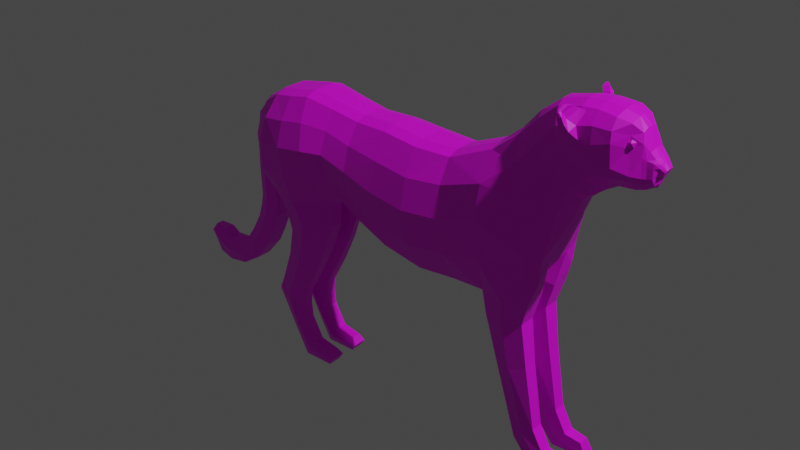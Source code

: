 # Source: Cheetah.blend  (saved by Blender 2.80.75; exported with 4.5.12 LTS)
import bpy
from mathutils import Matrix  # noqa: F401  (used for matrix-valued properties, if any)

bpy.ops.wm.read_factory_settings(use_empty=True)
scene = bpy.context.scene
scene.name = 'Scene'

# ---- collections
col_collection = bpy.data.collections.new('Collection'); scene.collection.children.link(col_collection)

# ---- images (referenced by path relative to the original .blend; pixels are not part of the script)
import os
ASSET_DIR = os.environ.get("B2B_ASSET_DIR", "")  # directory of the original .blend (textures are referenced by path, not embedded)
HERE = os.path.dirname(os.path.abspath(__file__))  # packed textures are extracted next to this script under _unpacked/

def load_image(name, relpath, width, height, colorspace="sRGB"):
    """Load a texture the original file referenced (path relative to the .blend, or extracted next to this script)."""
    p = next((c for c in (os.path.join(HERE, relpath), os.path.join(ASSET_DIR, relpath)) if relpath and os.path.exists(c)), "")
    if p:
        img = bpy.data.images.load(p, check_existing=True)
        img.name = name
    else:  # same state as the original file: an image datablock whose file is absent (Cycles renders it pink)
        img = bpy.data.images.new(name, width, height)
        img.source = "FILE"
        img.filepath = "//" + (relpath or name)
    img.colorspace_settings.name = colorspace
    return img
img_cheetah_png = load_image('cheetah.png', 'cheetahTexture2.png', 1024, 1024, 'sRGB')
img_cheetahtexture_png = load_image('cheetahTexture.png', 'cheetahTexture4.png', 1024, 1024, 'sRGB')

# ---- materials (node trees are filled in below, after node groups)
mat_cheetah = bpy.data.materials.new('Cheetah')
mat_cheetah.use_transparent_shadow = False
mat_cheetahnew = bpy.data.materials.new('CheetahNew')
mat_cheetahnew.use_transparent_shadow = False

# ---- material node trees
mat_cheetah.use_nodes = True; mat_cheetah.node_tree.nodes.clear()
_N = mat_cheetah.node_tree.nodes; _L = mat_cheetah.node_tree.links
n0 = _N.new('ShaderNodeOutputMaterial'); n0.name = 'Material Output'; n0.location = (300, 300)
n1 = _N.new('ShaderNodeBsdfPrincipled'); n1.name = 'Principled BSDF'; n1.location = (10, 300)
n1.distribution = 'GGX'
n1.subsurface_method = 'BURLEY'
n1.inputs[3].default_value = 1.45
n1.inputs[27].default_value = (0.0, 0.0, 0.0, 1.0)
n1.inputs[28].default_value = 1.0
n2 = _N.new('ShaderNodeTexImage'); n2.name = 'Image Texture'; n2.location = (-280, 270)
n2.image = img_cheetah_png
_L.new(n1.outputs[0], n0.inputs[0])
_L.new(n2.outputs[0], n1.inputs[0])
n0.is_active_output = True
mat_cheetahnew.use_nodes = True; mat_cheetahnew.node_tree.nodes.clear()
_N = mat_cheetahnew.node_tree.nodes; _L = mat_cheetahnew.node_tree.links
n0 = _N.new('ShaderNodeOutputMaterial'); n0.name = 'Material Output'; n0.location = (300, 300)
n1 = _N.new('ShaderNodeBsdfPrincipled'); n1.name = 'Principled BSDF'; n1.location = (10, 300)
n1.distribution = 'GGX'
n1.subsurface_method = 'BURLEY'
n1.inputs[3].default_value = 1.45
n1.inputs[27].default_value = (0.0, 0.0, 0.0, 1.0)
n1.inputs[28].default_value = 1.0
n2 = _N.new('ShaderNodeTexImage'); n2.name = 'Image Texture'; n2.location = (-280, 270)
n2.image = img_cheetahtexture_png
_L.new(n1.outputs[0], n0.inputs[0])
_L.new(n2.outputs[0], n1.inputs[0])
n0.is_active_output = True

# ---- world
world_world = bpy.data.worlds.new('World'); scene.world = world_world
world_world.use_nodes = True; world_world.node_tree.nodes.clear()
_N = world_world.node_tree.nodes; _L = world_world.node_tree.links
n0 = _N.new('ShaderNodeOutputWorld'); n0.name = 'World Output'; n0.location = (300, 300)
n1 = _N.new('ShaderNodeBackground'); n1.name = 'Background'; n1.location = (10, 300)
n1.inputs[0].default_value = (0.05088, 0.05088, 0.05088, 1.0)
_L.new(n1.outputs[0], n0.inputs[0])
n0.is_active_output = True
world_world.color = (0.05088, 0.05088, 0.05088)
world_world.use_sun_shadow = False
world_world.sun_shadow_jitter_overblur = 0.0

# ---- lights
light_light = bpy.data.lights.new('Light', 'POINT')
light_light.transmission_factor = 0.0
light_light.energy = 1000.0
light_light.shadow_soft_size = 0.1
light_light.shadow_maximum_resolution = 0.006
light_light.use_absolute_resolution = True

# ---- meshes
me_plane = bpy.data.meshes.new('Plane')
me_plane.from_pydata([(-0.269, 0.5406, -2.363e-08), (-0.1045, 0.4484, -1.96e-08), (-0.2836, 0.8091, -3.537e-08), (-0.1045, 0.7945, -3.473e-08), (0.01812, 0.4271, -1.867e-08), (-0.005086, 0.7834, -3.424e-08), (0.1217, 0.4297, -1.878e-08), (0.09635, 0.7814, -3.415e-08), (0.222, 0.4486, -1.961e-08), (0.2155, 0.8316, -3.635e-08), (0.3293, 0.4955, -2.166e-08), (0.2821, 0.8864, -3.874e-08), (0.4313, 0.6931, -3.03e-08), (0.3241, 0.9376, -4.098e-08), (-0.2887, 0.5339, -2.334e-08), (-0.3712, 0.8247, -3.605e-08), (-0.5386, 0.5498, -2.403e-08), (-0.483, 0.8058, -3.522e-08), (-0.5526, 0.5976, -2.612e-08), (-0.5484, 0.7657, -3.347e-08), (-0.284, 0.7984, 0.06236), (-0.2684, 0.5559, 0.07268), (-0.1045, 0.4643, 0.06838), (-0.1045, 0.7833, 0.06397), (0.01812, 0.4424, 0.07375), (-0.005086, 0.7726, 0.06934), (0.1217, 0.4455, 0.06623), (0.09635, 0.7703, 0.06182), (0.2235, 0.4584, 0.08286), (0.2155, 0.8209, 0.05323), (0.3602, 0.4699, 0.0849), (0.2821, 0.8756, 0.04355), (0.4142, 0.7294, 0.072), (0.3292, 0.9245, 0.04329), (-0.3712, 0.814, 0.06826), (-0.2993, 0.5158, 0.06192), (-0.483, 0.795, 0.06826), (-0.5081, 0.5034, 0.06809), (-0.536, 0.7601, 0.05955), (-0.5442, 0.5814, 0.06492), (-0.269, 0.5406, 0.03399), (-0.2887, 0.5173, 0.03399), (0.1217, 0.4297, 0.02754), (0.01812, 0.4271, 0.03506), (-0.005086, 0.7834, 0.03506), (0.09635, 0.7814, 0.02754), (-0.483, 0.8058, 0.03399), (-0.3712, 0.8247, 0.03399), (-0.5167, 0.5023, 0.03399), (0.2235, 0.4432, 0.02832), (-0.547, 0.5725, 0.03545), (-0.5427, 0.769, 0.03355), (0.2155, 0.8316, 0.01895), (0.3602, 0.4699, 0.02832), (-0.1045, 0.4484, 0.02969), (0.2821, 0.8864, 0.02546), (0.4295, 0.6989, 0.02298), (-0.2836, 0.8091, 0.02987), (-0.1045, 0.7945, 0.02969), (0.3241, 0.9376, 0.02051), (-0.5502, 0.6766, -2.957e-08), (-0.2771, 0.6908, 0.1217), (-0.1045, 0.642, 0.1313), (0.005138, 0.6264, 0.1367), (0.1075, 0.6325, 0.1292), (0.222, 0.6655, 0.1303), (0.3081, 0.7424, 0.1034), (0.3764, 0.8248, 0.07976), (-0.3414, 0.6882, 0.1356), (-0.4977, 0.673, 0.1283), (-0.5369, 0.678, 0.09845), (-0.5502, 0.6766, 0.03576), (-0.5954, 0.7056, 0.03011), (-0.5954, 0.7056, -3.084e-08), (-0.5509, 0.6257, 0.0313), (-0.5509, 0.6257, -2.735e-08), (-0.6128, 0.6182, 0.02628), (-0.6128, 0.6182, -2.702e-08), (-0.556, 0.5679, 0.03505), (-0.556, 0.5679, -2.483e-08), (-0.6105, 0.5336, 0.02889), (-0.6105, 0.5336, -2.332e-08), (-0.5485, 0.51, 0.03515), (-0.5485, 0.51, -2.229e-08), (-0.6089, 0.4438, 0.02707), (-0.6089, 0.4438, -1.94e-08), (-0.5432, 0.4528, 0.03334), (-0.5432, 0.4528, -1.979e-08), (-0.6173, 0.4081, 0.02584), (-0.6173, 0.4081, -1.784e-08), (-0.554, 0.3885, 0.0321), (-0.554, 0.3885, -1.698e-08), (-0.6325, 0.3642, 0.02458), (-0.6325, 0.3642, -1.592e-08), (-0.5807, 0.3227, 0.03085), (-0.5807, 0.3227, -1.411e-08), (-0.6596, 0.3153, 0.0243), (-0.6596, 0.3153, -1.378e-08), (-0.6025, 0.2752, 0.02758), (-0.6025, 0.2752, -1.203e-08), (-0.6854, 0.2786, 0.023), (-0.6854, 0.2786, -1.218e-08), (-0.6509, 0.2168, 0.02419), (-0.6509, 0.2168, -9.477e-09), (-0.7338, 0.2443, 0.02101), (-0.7338, 0.2443, -1.068e-08), (-0.7144, 0.1762, 0.0222), (-0.7144, 0.1762, -7.703e-09), (-0.7753, 0.2434, 0.0186), (-0.7753, 0.2434, -1.064e-08), (-0.7786, 0.1653, 0.01912), (-0.7786, 0.1653, -7.227e-09), (-0.7998, 0.2638, 0.01542), (-0.7998, 0.2638, -1.153e-08), (-0.833, 0.1734, 0.01032), (-0.833, 0.1734, -7.579e-09), (-0.8436, 0.2656, 0.01171), (-0.8436, 0.2656, -1.161e-08), (-0.8589, 0.2264, 0.01141), (-0.8589, 0.2264, -9.894e-09), (-0.5493, 0.718, 0.04784), (-0.5757, 0.6657, 0.04219), (-0.5844, 0.5931, 0.04069), (-0.5795, 0.5218, 0.04279), (-0.5761, 0.4483, 0.04277), (-0.5856, 0.3983, 0.04154), (-0.6066, 0.3435, 0.04028), (-0.6311, 0.2952, 0.03851), (-0.6681, 0.2477, 0.03616), (-0.7241, 0.2103, 0.03417), (-0.7769, 0.2044, 0.03143), (-0.8164, 0.2186, 0.02544), (-0.8513, 0.246, 0.02412), (-0.8513, 0.246, -1.075e-08), (-0.1045, 0.7182, 0.1058), (2.59e-05, 0.7049, 0.1112), (0.1019, 0.7123, 0.1036), (0.2214, 0.7531, 0.1073), (0.2951, 0.8144, 0.07788), (0.3513, 0.8796, 0.07432), (-0.2804, 0.7499, 0.09613), (-0.3563, 0.7565, 0.1101), (-0.4904, 0.7389, 0.1101), (-0.5366, 0.7297, 0.08155), (-0.5514, 0.62, -2.71e-08), (-0.2731, 0.6157, 0.1018), (-0.3225, 0.6016, 0.1158), (-0.5073, 0.5871, 0.1158), (-0.5465, 0.6163, 0.08637), (-0.1045, 0.5452, 0.1115), (0.01163, 0.5268, 0.1168), (0.1146, 0.5311, 0.1093), (0.2228, 0.5544, 0.113), (0.3459, 0.5977, 0.1009), (0.3978, 0.7613, 0.08162), (-0.5514, 0.62, 0.015), (-0.4739, 0.4533, 0.06429), (-0.3002, 0.4494, 0.06242), (-0.2923, 0.4494, 0.03399), (-0.4739, 0.4533, 0.03399), (0.2333, 0.3915, 0.07768), (0.3397, 0.398, 0.07768), (0.2333, 0.3915, 0.02893), (0.3397, 0.398, 0.02893), (-0.4544, 0.3927, 0.06429), (-0.3295, 0.3659, 0.06422), (-0.3249, 0.3644, 0.03399), (-0.4544, 0.3927, 0.03399), (-0.4675, 0.3126, 0.06429), (-0.368, 0.2803, 0.06429), (-0.368, 0.2803, 0.03399), (-0.4675, 0.3126, 0.03399), (-0.4977, 0.2228, 0.06429), (-0.4123, 0.196, 0.06429), (-0.4123, 0.196, 0.03399), (-0.4977, 0.2228, 0.03399), (-0.5152, 0.1817, 0.06329), (-0.4172, 0.1542, 0.06329), (-0.4172, 0.1542, 0.0348), (-0.5152, 0.1817, 0.0348), (-0.4582, 0.06866, 0.06291), (-0.4125, 0.1104, 0.06291), (-0.4125, 0.1104, 0.0351), (-0.4582, 0.06866, 0.0351), (-0.411, -0.006001, 0.0673), (-0.3776, 0.04596, 0.06291), (-0.3776, 0.04596, 0.0351), (-0.411, -0.006001, 0.03072), (-0.3199, -0.006139, 0.06827), (-0.321, 0.03397, 0.06291), (-0.321, 0.03397, 0.0351), (-0.3199, -0.006139, 0.02974), (-0.4271, 0.8153, -3.564e-08), (-0.4027, 0.5306, -2.319e-08), (-0.4271, 0.8045, 0.07292), (-0.4042, 0.5103, 0.1087), (-0.4027, 0.5098, 0.007573), (-0.4271, 0.8153, 0.03865), (-0.4196, 0.6801, 0.1403), (-0.4234, 0.7477, 0.1147), (-0.4134, 0.5939, 0.1274), (-0.3831, 0.4514, 0.1004), (-0.3831, 0.4514, 0.007573), (-0.3897, 0.3786, 0.0927), (-0.3897, 0.3786, 0.007573), (-0.4178, 0.2964, 0.08558), (-0.4178, 0.2964, 0.007573), (-0.455, 0.2094, 0.0812), (-0.455, 0.2094, 0.007573), (-0.4662, 0.1679, 0.07918), (-0.4662, 0.1679, 0.009969), (-0.4353, 0.08951, 0.07843), (-0.4353, 0.08951, 0.01578), (-0.3943, 0.01998, 0.07539), (-0.3943, 0.01998, 0.01881), (-0.3076, 0.0143, 0.0701), (-0.3076, 0.0143, 0.02411), (0.3818, 0.5689, 0.03787), (0.3771, 0.5215, 0.07363), (0.3845, 0.5666, -2.477e-08), (0.2713, 0.2565, 0.07406), (0.3567, 0.2767, 0.07406), (0.2713, 0.2565, 0.03259), (0.3567, 0.2767, 0.03259), (0.3309, 0.058, 0.07183), (0.3871, 0.1032, 0.07183), (0.3309, 0.058, 0.03484), (0.3871, 0.1032, 0.03484), (0.3863, -0.001766, 0.07844), (0.4194, 0.04237, 0.07091), (0.3863, -0.001766, 0.02823), (0.4194, 0.04237, 0.03576), (0.4837, -0.002142, 0.07322), (0.4655, 0.0346, 0.06873), (0.4837, -0.002142, 0.03348), (0.4655, 0.0346, 0.03797), (0.4028, 0.0203, 0.03135), (0.2914, 0.4564, 0.1015), (0.3593, 0.08085, 0.07838), (0.4745, 0.01649, 0.03593), (0.2902, 0.395, 0.09555), (0.3114, 0.266, 0.018), (0.4046, 0.02268, 0.07679), (0.3585, 0.08022, 0.02978), (0.2809, 0.3944, 0.01178), (0.474, 0.0174, 0.07122), (0.2813, 0.4545, 0.0105), (0.3143, 0.2667, 0.08926), (-0.1923, 0.493, -2.155e-08), (-0.2021, 0.7937, -3.469e-08), (-0.1923, 0.5085, 0.06986), (-0.2021, 0.7834, 0.05907), (-0.2021, 0.7937, 0.02661), (-0.1923, 0.493, 0.03322), (-0.1968, 0.667, 0.1229), (-0.1995, 0.7304, 0.09867), (-0.1935, 0.5866, 0.104), (0.3836, 0.5887, 0.0774), (0.3603, 0.4702, 0.02835), (0.36, 0.47, 0.02813), (0.4245, 0.8177, 0.07537), (0.4389, 0.9405, 0.07791), (0.442, 0.9141, 0.0876), (0.3759, 0.9778, 0.01683), (0.4492, 0.7504, 0.02611), (0.4421, 0.974, 0.05511), (0.4347, 0.7893, 0.06729), (0.3759, 0.9778, -4.274e-08), (0.4501, 0.7454, -3.258e-08), (0.4552, 0.8446, 0.06953), (0.427, 0.9538, 0.109), (0.4508, 0.9051, 0.08883), (0.4391, 0.9935, 0.01363), (0.4746, 0.7724, 0.03483), (0.4438, 0.9841, 0.05157), (0.4606, 0.8183, 0.06265), (0.4395, 0.9935, -4.343e-08), (0.4747, 0.768, -3.357e-08), (0.4961, 0.8644, 0.08001), (0.4496, 0.9495, 0.08138), (0.4598, 0.92, 0.08662), (0.483, 0.9956, 0.0125), (0.5097, 0.7989, 0.03612), (0.4574, 0.9771, 0.05823), (0.4996, 0.8404, 0.06916), (0.483, 0.9956, -4.352e-08), (0.5096, 0.7949, -3.475e-08), (0.5362, 0.8708, 0.07544), (0.5321, 0.9552, 0.07452), (0.5342, 0.9294, 0.08003), (0.5311, 0.9899, 0.017), (0.5395, 0.8154, 0.032), (0.5305, 0.9815, 0.05412), (0.5383, 0.8432, 0.06224), (0.5305, 0.9899, -4.327e-08), (0.5391, 0.8119, -3.549e-08), (0.5748, 0.8577, 0.05954), (0.5624, 0.9451, 0.04601), (0.5644, 0.915, 0.04876), (0.5619, 0.9782, 0.009426), (0.5777, 0.8167, 0.02912), (0.5619, 0.9708, 0.04306), (0.5758, 0.8404, 0.04937), (0.5619, 0.9782, -4.276e-08), (0.5774, 0.8114, -3.547e-08), (0.5958, 0.8529, 0.04355), (0.5902, 0.9273, 0.03472), (0.5916, 0.8997, 0.04155), (0.5832, 0.957, 0.009606), (0.5983, 0.8206, 0.02302), (0.5832, 0.9508, 0.02746), (0.5966, 0.8383, 0.03886), (0.5832, 0.957, -4.183e-08), (0.5986, 0.8165, -3.569e-08), (0.617, 0.8534, 0.03238), (0.616, 0.8889, 0.03068), (0.616, 0.8763, 0.03195), (0.6158, 0.8999, 0.008025), (0.6172, 0.8335, 0.01874), (0.6157, 0.8969, 0.02346), (0.6171, 0.8464, 0.03014), (0.6158, 0.8999, -3.933e-08), (0.6167, 0.8237, -3.6e-08), (0.6302, 0.8551, 0.009506), (0.6364, 0.8683, 0.0166), (0.6334, 0.8627, 0.01488), (0.6396, 0.8745, 0.005993), (0.6266, 0.8474, -3.704e-08), (0.6387, 0.8725, 0.01272), (0.6282, 0.851, 0.00552), (0.6402, 0.8748, -3.824e-08), (0.6016, 0.8936, 0.03574), (0.6035, 0.9105, 0.02578), (0.6075, 0.8293, 0.02185), (0.6047, 0.8441, 0.03511), (0.6035, 0.914, 0.004938), (0.6035, 0.914, -3.995e-08), (0.6043, 0.8523, 0.03772), (0.6092, 0.8206, -3.587e-08), (0.6022, 0.8788, 0.03721), (0.627, 0.8886, 0.005883), (0.627, 0.8886, -3.884e-08), (0.6225, 0.8479, 0.01195), (0.6215, 0.8548, 0.01606), (0.6267, 0.8865, 0.01891), (0.6214, 0.8353, -3.651e-08), (0.6222, 0.8375, 0.0103), (0.6246, 0.8684, 0.0217), (0.6264, 0.8789, 0.02397), (0.405, 0.882, 0.0838), (0.3901, 0.9308, 0.06923), (0.3788, 0.9664, 0.04317), (0.4479, 0.9766, 0.05698), (0.4502, 0.9159, 0.08817), (0.4909, 0.9172, 0.08765), (0.4868, 0.957, 0.07863), (0.4835, 0.9863, 0.05103), (0.435, 0.938, 0.1048), (0.4232, 0.9693, 0.1095), (0.4355, 0.9837, 0.06313), (0.4205, 0.9578, 0.08978), (0.4308, 0.9634, 0.09184), (0.4271, 0.9376, 0.1048), (0.4279, 0.9829, 0.06238), (0.4446, 0.9397, 0.1024), (0.4464, 0.9838, 0.0624), (0.4185, 0.9792, 0.109), (0.4267, 0.9907, 0.07508), (0.4147, 0.9703, 0.09738), (0.4241, 0.9748, 0.0966), (0.4206, 0.9535, 0.1089), (0.4199, 0.99, 0.07371), (0.4348, 0.9552, 0.107), (0.4355, 0.9908, 0.07449), (0.4233, 0.9927, 0.08798), (0.4142, 0.9805, 0.1025), (0.4239, 0.9808, 0.1023), (0.4165, 0.9687, 0.1088), (0.4179, 0.9922, 0.08725), (0.4285, 0.9702, 0.1082), (0.4293, 0.9927, 0.08758), (0.4168, 0.9867, 0.1031), (0.4202, 0.9935, 0.09466), (0.4143, 0.9867, 0.1031), (0.4193, 0.9872, 0.1029), (0.4166, 0.9792, 0.1091), (0.4176, 0.9933, 0.09427), (0.421, 0.9798, 0.108), (0.4232, 0.9935, 0.09424), (0.5656, 0.9136, 0.04284), (0.5744, 0.9203, 0.0492), (0.5623, 0.9203, 0.05313), (0.5548, 0.9203, 0.04284), (0.5623, 0.9203, 0.03255), (0.5744, 0.9203, 0.03648), (0.569, 0.9312, 0.05313), (0.5569, 0.9312, 0.0492), (0.5569, 0.9312, 0.03648), (0.569, 0.9312, 0.03255), (0.5765, 0.9312, 0.04284), (0.5656, 0.9378, 0.04284)], [], [(255, 23, 251), (22, 150, 149), (24, 151, 150), (151, 28, 152), (152, 237, 153), (153, 30, 218), (20, 141, 140), (199, 36, 142), (142, 38, 143), (40, 35, 41), (43, 26, 24), (44, 27, 45), (197, 36, 194), (41, 202, 196), (49, 26, 42), (155, 39, 148), (45, 29, 52), (51, 36, 46), (50, 37, 39), (237, 161, 30), (253, 22, 250), (52, 31, 55), (252, 20, 251), (258, 30, 53), (55, 33, 59), (54, 24, 22), (44, 23, 25), (47, 20, 57), (15, 57, 2), (5, 58, 44), (4, 54, 1), (11, 59, 13), (258, 10, 217), (2, 252, 249), (11, 52, 55), (248, 54, 253), (8, 246, 49), (16, 50, 18), (17, 51, 46), (7, 52, 9), (18, 155, 144), (8, 42, 6), (14, 196, 193), (192, 46, 197), (5, 45, 7), (4, 42, 43), (14, 40, 41), (19, 72, 51), (120, 143, 38), (69, 148, 147), (200, 69, 147), (61, 146, 145), (138, 67, 139), (137, 66, 138), (136, 65, 137), (135, 64, 136), (62, 135, 134), (256, 62, 254), (74, 79, 75), (120, 72, 121), (60, 74, 75), (78, 83, 79), (121, 76, 122), (73, 76, 72), (83, 86, 87), (122, 80, 123), (76, 81, 80), (85, 88, 84), (123, 84, 124), (81, 84, 80), (89, 92, 88), (87, 90, 91), (84, 125, 124), (93, 96, 92), (91, 94, 95), (125, 92, 126), (99, 102, 103), (95, 98, 99), (126, 96, 127), (103, 106, 107), (127, 100, 128), (97, 100, 96), (105, 108, 104), (128, 104, 129), (101, 104, 100), (109, 112, 108), (107, 110, 111), (104, 130, 129), (114, 119, 115), (111, 114, 115), (108, 131, 130), (133, 118, 132), (112, 132, 131), (113, 116, 112), (131, 110, 130), (131, 118, 114), (51, 120, 38), (133, 116, 117), (106, 130, 110), (102, 129, 106), (98, 128, 102), (94, 127, 98), (90, 126, 94), (124, 90, 86), (82, 124, 86), (78, 123, 82), (74, 122, 78), (71, 121, 74), (134, 25, 23), (135, 27, 25), (27, 137, 29), (29, 138, 31), (31, 139, 33), (142, 70, 69), (198, 142, 69), (140, 68, 61), (254, 134, 255), (250, 149, 256), (21, 146, 35), (195, 147, 37), (147, 39, 37), (60, 155, 71), (71, 148, 70), (66, 154, 67), (65, 153, 66), (64, 152, 65), (150, 64, 63), (149, 63, 62), (202, 166, 204), (35, 158, 41), (37, 159, 156), (195, 156, 201), (161, 223, 163), (49, 160, 28), (53, 161, 163), (49, 244, 162), (164, 205, 203), (157, 166, 158), (156, 167, 164), (201, 164, 203), (206, 174, 208), (204, 170, 206), (165, 170, 166), (167, 168, 164), (175, 176, 172), (169, 174, 170), (171, 172, 168), (168, 207, 205), (178, 212, 210), (172, 209, 207), (174, 210, 208), (174, 177, 178), (181, 186, 182), (178, 181, 182), (179, 180, 176), (209, 180, 211), (184, 191, 188), (183, 184, 180), (180, 213, 211), (212, 186, 214), (190, 215, 216), (213, 188, 215), (214, 190, 216), (185, 190, 186), (214, 191, 187), (213, 189, 185), (191, 215, 188), (183, 214, 187), (211, 185, 181), (177, 211, 181), (175, 210, 179), (173, 209, 177), (210, 183, 179), (205, 173, 169), (204, 171, 167), (171, 208, 175), (201, 165, 157), (203, 169, 165), (35, 201, 157), (202, 167, 159), (146, 195, 35), (68, 199, 198), (68, 200, 146), (192, 47, 15), (193, 48, 16), (196, 159, 48), (197, 34, 47), (141, 194, 199), (143, 120, 70), (70, 120, 71), (221, 227, 223), (217, 12, 56), (218, 217, 257), (154, 257, 32), (161, 247, 221), (244, 222, 162), (160, 222, 220), (238, 229, 225), (247, 225, 221), (222, 243, 226), (220, 226, 224), (236, 234, 230), (226, 236, 230), (224, 230, 228), (225, 231, 227), (239, 232, 234), (228, 234, 232), (229, 235, 231), (229, 245, 233), (10, 53, 246), (238, 220, 224), (243, 231, 236), (242, 232, 245), (241, 163, 223), (242, 224, 228), (241, 227, 243), (239, 231, 235), (237, 160, 240), (245, 235, 233), (246, 163, 244), (153, 237, 30), (240, 220, 247), (21, 256, 145), (61, 255, 140), (145, 254, 61), (0, 253, 40), (3, 252, 58), (58, 251, 23), (40, 250, 21), (140, 251, 20), (154, 66, 153), (218, 257, 153), (257, 56, 32), (153, 257, 154), (259, 258, 53), (218, 258, 217), (67, 260, 349), (13, 263, 267), (32, 264, 266), (59, 351, 263), (56, 268, 264), (154, 266, 260), (139, 349, 350), (33, 350, 351), (351, 272, 263), (264, 277, 273), (267, 272, 276), (260, 275, 269), (279, 365, 361), (266, 273, 275), (349, 269, 271), (353, 364, 357), (261, 362, 360), (275, 282, 284), (276, 281, 285), (269, 284, 278), (274, 281, 272), (273, 286, 282), (271, 278, 354), (265, 359, 352), (282, 293, 284), (281, 294, 285), (284, 287, 278), (356, 290, 281), (286, 291, 282), (354, 287, 289), (355, 289, 288), (355, 292, 356), (290, 301, 299), (295, 300, 291), (287, 298, 289), (289, 297, 288), (288, 301, 292), (291, 302, 293), (294, 299, 303), (293, 296, 287), (296, 307, 298), (298, 306, 297), (297, 310, 301), (300, 311, 302), (299, 312, 303), (302, 305, 296), (299, 310, 308), (304, 309, 300), (331, 319, 332), (333, 320, 334), (335, 321, 336), (334, 314, 337), (332, 317, 335), (338, 318, 333), (337, 316, 339), (339, 315, 331), (341, 326, 330), (342, 323, 343), (340, 328, 326), (345, 327, 346), (343, 325, 347), (347, 324, 348), (348, 328, 344), (342, 327, 329), (307, 331, 306), (305, 339, 307), (309, 338, 333), (310, 335, 308), (305, 334, 337), (312, 335, 336), (311, 333, 334), (306, 332, 310), (318, 342, 320), (315, 344, 319), (316, 348, 315), (314, 347, 316), (322, 346, 318), (317, 344, 340), (320, 343, 314), (321, 340, 341), (323, 330, 325), (325, 330, 324), (330, 323, 329), (330, 329, 327), (324, 326, 328), (262, 350, 349), (265, 350, 261), (265, 274, 351), (262, 271, 353), (280, 355, 279), (283, 355, 356), (283, 274, 352), (280, 271, 354), (357, 372, 270), (360, 370, 368), (363, 367, 359), (361, 372, 364), (262, 357, 362), (265, 360, 363), (352, 365, 283), (279, 364, 280), (368, 377, 375), (371, 374, 367), (369, 379, 372), (367, 380, 373), (361, 373, 369), (362, 270, 370), (360, 371, 363), (359, 373, 365), (374, 388, 380), (375, 386, 378), (377, 366, 385), (376, 388, 384), (270, 379, 358), (369, 380, 376), (370, 358, 377), (368, 378, 371), (386, 381, 382), (385, 381, 383), (382, 384, 388), (381, 387, 384), (376, 387, 379), (378, 382, 374), (375, 385, 383), (358, 387, 366), (255, 134, 23), (22, 24, 150), (24, 26, 151), (151, 26, 28), (152, 28, 237), (20, 34, 141), (199, 194, 36), (142, 36, 38), (40, 21, 35), (43, 42, 26), (44, 25, 27), (197, 46, 36), (41, 158, 202), (49, 28, 26), (155, 50, 39), (45, 27, 29), (51, 38, 36), (50, 48, 37), (237, 240, 161), (253, 54, 22), (52, 29, 31), (252, 57, 20), (258, 218, 30), (55, 31, 33), (54, 43, 24), (44, 58, 23), (47, 34, 20), (15, 47, 57), (5, 3, 58), (4, 43, 54), (11, 55, 59), (259, 10, 258), (10, 219, 217), (2, 57, 252), (11, 9, 52), (248, 1, 54), (8, 10, 246), (16, 48, 50), (17, 19, 51), (7, 45, 52), (18, 50, 155), (8, 49, 42), (14, 41, 196), (192, 17, 46), (5, 44, 45), (4, 6, 42), (14, 0, 40), (19, 73, 72), (69, 70, 148), (200, 198, 69), (61, 68, 146), (138, 66, 67), (137, 65, 66), (136, 64, 65), (135, 63, 64), (62, 63, 135), (256, 149, 62), (74, 78, 79), (120, 51, 72), (60, 71, 74), (78, 82, 83), (121, 72, 76), (73, 77, 76), (83, 82, 86), (122, 76, 80), (76, 77, 81), (85, 89, 88), (123, 80, 84), (81, 85, 84), (89, 93, 92), (87, 86, 90), (84, 88, 125), (93, 97, 96), (91, 90, 94), (125, 88, 92), (99, 98, 102), (95, 94, 98), (126, 92, 96), (103, 102, 106), (127, 96, 100), (97, 101, 100), (105, 109, 108), (128, 100, 104), (101, 105, 104), (109, 113, 112), (107, 106, 110), (104, 108, 130), (114, 118, 119), (111, 110, 114), (108, 112, 131), (133, 119, 118), (112, 116, 132), (113, 117, 116), (131, 114, 110), (131, 132, 118), (133, 132, 116), (106, 129, 130), (102, 128, 129), (98, 127, 128), (94, 126, 127), (90, 125, 126), (124, 125, 90), (82, 123, 124), (78, 122, 123), (74, 121, 122), (71, 120, 121), (134, 135, 25), (135, 136, 27), (27, 136, 137), (29, 137, 138), (31, 138, 139), (142, 143, 70), (198, 199, 142), (140, 141, 68), (254, 62, 134), (250, 22, 149), (21, 145, 146), (195, 200, 147), (147, 148, 39), (60, 144, 155), (71, 155, 148), (65, 152, 153), (64, 151, 152), (150, 151, 64), (149, 150, 63), (202, 158, 166), (35, 157, 158), (37, 48, 159), (195, 37, 156), (161, 221, 223), (49, 162, 160), (53, 30, 161), (49, 246, 244), (164, 168, 205), (157, 165, 166), (156, 159, 167), (201, 156, 164), (206, 170, 174), (204, 166, 170), (165, 169, 170), (167, 171, 168), (175, 179, 176), (169, 173, 174), (171, 175, 172), (168, 172, 207), (178, 182, 212), (172, 176, 209), (174, 178, 210), (174, 173, 177), (181, 185, 186), (178, 177, 181), (179, 183, 180), (209, 176, 180), (184, 187, 191), (183, 187, 184), (180, 184, 213), (212, 182, 186), (190, 189, 215), (213, 184, 188), (214, 186, 190), (185, 189, 190), (214, 216, 191), (213, 215, 189), (191, 216, 215), (183, 212, 214), (211, 213, 185), (177, 209, 211), (175, 208, 210), (173, 207, 209), (210, 212, 183), (205, 207, 173), (204, 206, 171), (171, 206, 208), (201, 203, 165), (203, 205, 169), (35, 195, 201), (202, 204, 167), (146, 200, 195), (68, 141, 199), (68, 198, 200), (192, 197, 47), (193, 196, 48), (196, 202, 159), (197, 194, 34), (141, 34, 194), (221, 225, 227), (217, 219, 12), (161, 240, 247), (244, 241, 222), (160, 162, 222), (238, 242, 229), (247, 238, 225), (222, 241, 243), (220, 222, 226), (236, 239, 234), (226, 243, 236), (224, 226, 230), (225, 229, 231), (239, 245, 232), (228, 230, 234), (229, 233, 235), (229, 242, 245), (10, 259, 53), (238, 247, 220), (243, 227, 231), (242, 228, 232), (241, 244, 163), (242, 238, 224), (241, 223, 227), (239, 236, 231), (237, 28, 160), (245, 239, 235), (246, 53, 163), (240, 160, 220), (21, 250, 256), (61, 254, 255), (145, 256, 254), (0, 248, 253), (3, 249, 252), (58, 252, 251), (40, 253, 250), (140, 255, 251), (257, 217, 56), (67, 154, 260), (13, 59, 263), (32, 56, 264), (59, 33, 351), (56, 12, 268), (154, 32, 266), (139, 67, 349), (33, 139, 350), (351, 274, 272), (264, 268, 277), (267, 263, 272), (260, 266, 275), (279, 283, 365), (266, 264, 273), (349, 260, 269), (353, 280, 364), (261, 262, 362), (275, 273, 282), (276, 272, 281), (269, 275, 284), (274, 356, 281), (273, 277, 286), (271, 269, 278), (265, 363, 359), (282, 291, 293), (281, 290, 294), (284, 293, 287), (356, 292, 290), (286, 295, 291), (354, 278, 287), (355, 354, 289), (355, 288, 292), (290, 292, 301), (295, 304, 300), (287, 296, 298), (289, 298, 297), (288, 297, 301), (291, 300, 302), (294, 290, 299), (293, 302, 296), (296, 305, 307), (298, 307, 306), (297, 306, 310), (300, 309, 311), (299, 308, 312), (302, 311, 305), (299, 301, 310), (304, 313, 309), (331, 315, 319), (333, 318, 320), (335, 317, 321), (334, 320, 314), (332, 319, 317), (338, 322, 318), (337, 314, 316), (339, 316, 315), (341, 340, 326), (342, 329, 323), (340, 344, 328), (343, 323, 325), (347, 325, 324), (348, 324, 328), (342, 346, 327), (307, 339, 331), (305, 337, 339), (309, 313, 338), (310, 332, 335), (305, 311, 334), (312, 308, 335), (311, 309, 333), (306, 331, 332), (318, 346, 342), (315, 348, 344), (316, 347, 348), (314, 343, 347), (322, 345, 346), (317, 319, 344), (320, 342, 343), (321, 317, 340), (324, 330, 326), (262, 261, 350), (265, 351, 350), (265, 352, 274), (262, 349, 271), (280, 354, 355), (283, 279, 355), (283, 356, 274), (280, 353, 271), (357, 364, 372), (360, 362, 370), (363, 371, 367), (361, 369, 372), (262, 353, 357), (265, 261, 360), (352, 359, 365), (279, 361, 364), (368, 370, 377), (371, 378, 374), (369, 376, 379), (367, 374, 380), (361, 365, 373), (362, 357, 270), (360, 368, 371), (359, 367, 373), (374, 382, 388), (375, 383, 386), (377, 358, 366), (376, 380, 388), (270, 372, 379), (369, 373, 380), (370, 270, 358), (368, 375, 378), (386, 383, 381), (385, 366, 381), (382, 381, 384), (381, 366, 387), (376, 384, 387), (378, 386, 382), (375, 377, 385), (358, 379, 387), (389, 390, 391), (390, 389, 394), (389, 391, 392), (389, 392, 393), (389, 393, 394), (390, 394, 399), (391, 390, 395), (392, 391, 396), (393, 392, 397), (394, 393, 398), (390, 399, 395), (391, 395, 396), (392, 396, 397), (393, 397, 398), (394, 398, 399), (395, 399, 400), (396, 395, 400), (397, 396, 400), (398, 397, 400), (399, 398, 400)])
me_plane.polygons.foreach_set('material_index', [1, 1, 1, 1, 1, 1, 1, 1, 1, 1, 1, 1, 1, 1, 1, 1, 1, 1, 1, 1, 1, 1, 1, 1, 1, 1, 1, 1, 1, 1, 1, 1, 1, 1, 1, 1, 1, 1, 1, 1, 1, 1, 1, 1, 1, 1, 1, 1, 1, 1, 1, 1, 1, 1, 1, 1, 1, 1, 1, 1, 1, 1, 1, 1, 1, 1, 1, 1, 1, 1, 1, 1, 1, 1, 1, 1, 1, 1, 1, 1, 1, 1, 1, 1, 1, 1, 1, 1, 1, 1, 1, 1, 1, 1, 1, 1, 1, 1, 1, 1, 1, 1, 1, 1, 1, 1, 1, 1, 1, 1, 1, 1, 1, 1, 1, 1, 1, 1, 1, 1, 1, 1, 1, 1, 1, 1, 1, 1, 1, 1, 1, 1, 1, 1, 1, 1, 1, 1, 1, 1, 1, 1, 1, 1, 1, 1, 1, 1, 1, 1, 1, 1, 1, 1, 1, 1, 1, 1, 1, 1, 1, 1, 1, 1, 1, 1, 1, 1, 1, 1, 1, 1, 1, 1, 1, 1, 1, 1, 1, 1, 1, 1, 1, 1, 1, 1, 1, 1, 1, 1, 1, 1, 1, 1, 1, 1, 1, 1, 1, 1, 1, 1, 1, 1, 1, 1, 1, 1, 1, 1, 1, 1, 1, 1, 1, 1, 1, 1, 1, 1, 1, 1, 1, 1, 1, 1, 1, 1, 1, 1, 1, 1, 1, 1, 1, 1, 1, 1, 1, 1, 1, 1, 1, 1, 1, 1, 1, 1, 1, 1, 1, 1, 1, 1, 1, 1, 1, 1, 1, 1, 1, 1, 1, 1, 1, 1, 1, 1, 1, 1, 1, 1, 1, 1, 1, 1, 1, 1, 1, 1, 1, 1, 1, 1, 1, 1, 1, 1, 1, 1, 1, 1, 1, 1, 1, 1, 1, 1, 1, 1, 1, 1, 1, 1, 1, 1, 1, 1, 1, 1, 1, 1, 1, 1, 1, 1, 1, 1, 1, 1, 1, 1, 1, 1, 1, 1, 1, 1, 1, 1, 1, 1, 1, 1, 1, 1, 1, 1, 1, 1, 1, 1, 1, 1, 1, 1, 1, 1, 1, 1, 1, 1, 1, 1, 1, 1, 1, 1, 1, 1, 1, 1, 1, 1, 1, 1, 1, 1, 1, 1, 1, 1, 1, 1, 1, 1, 1, 1, 1, 1, 1, 1, 1, 1, 1, 1, 1, 1, 1, 1, 1, 1, 1, 1, 1, 1, 1, 1, 1, 1, 1, 1, 1, 1, 1, 1, 1, 1, 1, 1, 1, 1, 1, 1, 1, 1, 1, 1, 1, 1, 1, 1, 1, 1, 1, 1, 1, 1, 1, 1, 1, 1, 1, 1, 1, 1, 1, 1, 1, 1, 1, 1, 1, 1, 1, 1, 1, 1, 1, 1, 1, 1, 1, 1, 1, 1, 1, 1, 1, 1, 1, 1, 1, 1, 1, 1, 1, 1, 1, 1, 1, 1, 1, 1, 1, 1, 1, 1, 1, 1, 1, 1, 1, 1, 1, 1, 1, 1, 1, 1, 1, 1, 1, 1, 1, 1, 1, 1, 1, 1, 1, 1, 1, 1, 1, 1, 1, 1, 1, 1, 1, 1, 1, 1, 1, 1, 1, 1, 1, 1, 1, 1, 1, 1, 1, 1, 1, 1, 1, 1, 1, 1, 1, 1, 1, 1, 1, 1, 1, 1, 1, 1, 1, 1, 1, 1, 1, 1, 1, 1, 1, 1, 1, 1, 1, 1, 1, 1, 1, 1, 1, 1, 1, 1, 1, 1, 1, 1, 1, 1, 1, 1, 1, 1, 1, 1, 1, 1, 1, 1, 1, 1, 1, 1, 1, 1, 1, 1, 1, 1, 1, 1, 1, 1, 1, 1, 1, 1, 1, 1, 1, 1, 1, 1, 1, 1, 1, 1, 1, 1, 1, 1, 1, 1, 1, 1, 1, 1, 1, 1, 1, 1, 1, 1, 1, 1, 1, 1, 1, 1, 1, 1, 1, 1, 1, 1, 1, 1, 1, 1, 1, 1, 1, 1, 1, 1, 1, 1, 1, 1, 1, 1, 1, 1, 1, 1, 1, 1, 1, 1, 1, 1, 1, 1, 1, 1, 1, 1, 1, 1, 1, 1, 1, 1, 1, 1, 1, 1, 1, 1, 1, 1, 1, 1, 1, 1, 1, 1, 1, 1, 1, 1, 1, 1, 1, 1, 1, 1, 1, 1, 1, 1, 1, 1, 1, 1, 1, 1, 1, 1, 1, 1, 1, 1, 1, 1, 1, 1, 1, 1, 1, 1, 1, 1])
_uv = me_plane.uv_layers.new(name='UVMap')
_uv.uv.foreach_set('vector', [0.3672, 0.7105, 0.4363, 0.7528, 0.3677, 0.7589, 0.4308, 0.5092, 0.5151, 0.5544, 0.4334, 0.5707, 0.511, 0.489, 0.5945, 0.5457, 0.5151, 0.5544, 0.5945, 0.5457, 0.6928, 0.4518, 0.6877, 0.5582, 0.6877, 0.5582, 0.7645, 0.4743, 0.7907, 0.6036, 0.7907, 0.6036, 0.8219, 0.5035, 0.8315, 0.5468, 0.3101, 0.7667, 0.2596, 0.7298, 0.3105, 0.7264, 0.2189, 0.7285, 0.1875, 0.7689, 0.1803, 0.73, 0.1803, 0.73, 0.1509, 0.7591, 0.1496, 0.7366, 0.298, 0.5296, 0.2676, 0.5459, 0.2752, 0.5284, 0.5046, 0.4616, 0.5857, 0.4679, 0.511, 0.489, 0.5057, 0.7715, 0.5834, 0.754, 0.5798, 0.7815, 0.2199, 0.7918, 0.1875, 0.7689, 0.2204, 0.7696, 0.2875, 0.537, 0.3136, 0.4598, 0.3486, 0.4839, 0.6626, 0.3932, 0.5857, 0.4679, 0.5747, 0.4374, 0.08202, 0.6856, 0.1097, 0.6551, 0.1253, 0.6741, 0.5798, 0.7815, 0.6781, 0.7921, 0.6707, 0.8182, 0.142, 0.7758, 0.1875, 0.7689, 0.1847, 0.79, 0.09009, 0.6522, 0.1105, 0.5982, 0.1097, 0.6551, 0.7645, 0.4743, 0.8309, 0.4368, 0.8219, 0.5035, 0.364, 0.5081, 0.4308, 0.5092, 0.3687, 0.5355, 0.6707, 0.8182, 0.7313, 0.8317, 0.7276, 0.8465, 0.3696, 0.783, 0.3101, 0.7667, 0.3677, 0.7589, 0.8653, 0.5061, 0.8219, 0.5035, 0.8654, 0.5053, 0.7276, 0.8465, 0.7685, 0.8612, 0.7609, 0.8769, 0.4251, 0.4819, 0.511, 0.489, 0.4308, 0.5092, 0.5057, 0.7715, 0.4363, 0.7528, 0.5062, 0.7461, 0.2555, 0.7954, 0.3101, 0.7667, 0.3127, 0.7896, 0.2569, 0.8176, 0.3127, 0.7896, 0.3156, 0.8094, 0.5053, 0.7957, 0.4369, 0.7774, 0.5057, 0.7715, 0.4977, 0.4386, 0.4251, 0.4819, 0.4187, 0.4632, 0.7177, 0.8613, 0.7609, 0.8769, 0.7532, 0.8879, 0.8653, 0.5061, 0.8972, 0.5228, 0.859, 0.5838, 0.3156, 0.8094, 0.3696, 0.783, 0.3715, 0.8013, 0.7177, 0.8613, 0.6707, 0.8182, 0.7276, 0.8465, 0.3565, 0.486, 0.4251, 0.4819, 0.364, 0.5081, 0.6381, 0.377, 0.656, 0.3351, 0.6626, 0.3932, 0.06511, 0.6385, 0.09009, 0.6522, 0.06904, 0.6725, 0.1796, 0.8114, 0.142, 0.7758, 0.1847, 0.79, 0.5758, 0.8013, 0.6707, 0.8182, 0.6649, 0.831, 0.06904, 0.6725, 0.08202, 0.6856, 0.07199, 0.6878, 0.6381, 0.377, 0.5747, 0.4374, 0.5663, 0.4176, 0.5805, 0.08587, 0.5481, 0.09552, 0.5477, 0.08913, 0.2179, 0.8176, 0.1847, 0.79, 0.2199, 0.7918, 0.5053, 0.7957, 0.5798, 0.7815, 0.5758, 0.8013, 0.4977, 0.4386, 0.5747, 0.4374, 0.5046, 0.4616, 0.2818, 0.5049, 0.298, 0.5296, 0.2752, 0.5284, 0.2542, 0.09015, 0.3053, 0.1065, 0.252, 0.1144, 0.1254, 0.7428, 0.1496, 0.7366, 0.1509, 0.7591, 0.1695, 0.6933, 0.1253, 0.6741, 0.147, 0.6489, 0.2043, 0.633, 0.1695, 0.6933, 0.147, 0.6489, 0.3085, 0.6806, 0.2669, 0.621, 0.3054, 0.6217, 0.7422, 0.7782, 0.805, 0.7858, 0.7857, 0.8254, 0.685, 0.7249, 0.7531, 0.7181, 0.7422, 0.7782, 0.5894, 0.697, 0.6851, 0.6537, 0.685, 0.7249, 0.5116, 0.6884, 0.5937, 0.6298, 0.5894, 0.697, 0.435, 0.6408, 0.5116, 0.6884, 0.4357, 0.6985, 0.367, 0.5979, 0.435, 0.6408, 0.3671, 0.6604, 0.3443, 0.1528, 0.3773, 0.1824, 0.3395, 0.1733, 0.285, 0.1317, 0.3053, 0.1065, 0.3238, 0.1283, 0.3065, 0.1658, 0.3443, 0.1528, 0.3395, 0.1733, 0.3835, 0.1593, 0.4147, 0.1938, 0.3773, 0.1824, 0.3238, 0.1283, 0.3608, 0.1118, 0.3715, 0.1361, 0.306, 0.08689, 0.3608, 0.1118, 0.3053, 0.1065, 0.4147, 0.1938, 0.4562, 0.1823, 0.4521, 0.2035, 0.3715, 0.1361, 0.4145, 0.1257, 0.4177, 0.1492, 0.3608, 0.1118, 0.4187, 0.1069, 0.4145, 0.1257, 0.4775, 0.1203, 0.4997, 0.1415, 0.4742, 0.1384, 0.4177, 0.1492, 0.4742, 0.1384, 0.4645, 0.1616, 0.4187, 0.1069, 0.4742, 0.1384, 0.4145, 0.1257, 0.5017, 0.124, 0.5323, 0.1433, 0.4997, 0.1415, 0.4521, 0.2035, 0.4964, 0.1882, 0.4949, 0.209, 0.4742, 0.1384, 0.4978, 0.1661, 0.4645, 0.1616, 0.5329, 0.1264, 0.5714, 0.1429, 0.5323, 0.1433, 0.4949, 0.209, 0.5419, 0.1903, 0.5418, 0.2109, 0.4978, 0.1661, 0.5323, 0.1433, 0.537, 0.1679, 0.5769, 0.2104, 0.6235, 0.1879, 0.6269, 0.2037, 0.5418, 0.2109, 0.5755, 0.1922, 0.5769, 0.2104, 0.537, 0.1679, 0.5714, 0.1429, 0.5733, 0.1685, 0.6269, 0.2037, 0.6693, 0.1765, 0.6751, 0.1898, 0.5733, 0.1685, 0.6039, 0.1401, 0.614, 0.1649, 0.5708, 0.1264, 0.6039, 0.1401, 0.5714, 0.1429, 0.6429, 0.1137, 0.6777, 0.1133, 0.6483, 0.1284, 0.614, 0.1649, 0.6483, 0.1284, 0.6592, 0.1547, 0.6014, 0.124, 0.6483, 0.1284, 0.6039, 0.1401, 0.6707, 0.1007, 0.694, 0.09913, 0.6777, 0.1133, 0.6751, 0.1898, 0.7042, 0.1591, 0.712, 0.1685, 0.6483, 0.1284, 0.6904, 0.139, 0.6592, 0.1547, 0.7277, 0.141, 0.737, 0.1094, 0.7331, 0.1433, 0.712, 0.1685, 0.7277, 0.141, 0.7331, 0.1433, 0.6777, 0.1133, 0.7082, 0.1226, 0.6904, 0.139, 0.7311, 0.09476, 0.7297, 0.1107, 0.7198, 0.104, 0.694, 0.09913, 0.7198, 0.104, 0.7082, 0.1226, 0.6907, 0.0896, 0.7159, 0.09365, 0.694, 0.09913, 0.7082, 0.1226, 0.7042, 0.1591, 0.6904, 0.139, 0.7082, 0.1226, 0.7297, 0.1107, 0.7277, 0.141, 0.142, 0.7758, 0.1254, 0.7428, 0.1509, 0.7591, 0.7311, 0.09476, 0.7159, 0.09365, 0.7178, 0.08689, 0.6693, 0.1765, 0.6904, 0.139, 0.7042, 0.1591, 0.6235, 0.1879, 0.6592, 0.1547, 0.6693, 0.1765, 0.5755, 0.1922, 0.614, 0.1649, 0.6235, 0.1879, 0.5419, 0.1903, 0.5733, 0.1685, 0.5755, 0.1922, 0.4964, 0.1882, 0.537, 0.1679, 0.5419, 0.1903, 0.4645, 0.1616, 0.4964, 0.1882, 0.4562, 0.1823, 0.4212, 0.1712, 0.4645, 0.1616, 0.4562, 0.1823, 0.3835, 0.1593, 0.4177, 0.1492, 0.4212, 0.1712, 0.3443, 0.1528, 0.3715, 0.1361, 0.3835, 0.1593, 0.3117, 0.1426, 0.3238, 0.1283, 0.3443, 0.1528, 0.4357, 0.6985, 0.5062, 0.7461, 0.4363, 0.7528, 0.5116, 0.6884, 0.5834, 0.754, 0.5062, 0.7461, 0.5834, 0.754, 0.685, 0.7249, 0.6781, 0.7921, 0.6781, 0.7921, 0.7422, 0.7782, 0.7313, 0.8317, 0.7313, 0.8317, 0.7857, 0.8254, 0.7685, 0.8612, 0.1803, 0.73, 0.1439, 0.7053, 0.1695, 0.6933, 0.2142, 0.6867, 0.1803, 0.73, 0.1695, 0.6933, 0.3105, 0.7264, 0.2632, 0.6828, 0.3085, 0.6806, 0.3671, 0.6604, 0.4357, 0.6985, 0.3672, 0.7105, 0.3687, 0.5355, 0.4334, 0.5707, 0.367, 0.5979, 0.3022, 0.5649, 0.2669, 0.621, 0.2676, 0.5459, 0.1895, 0.573, 0.147, 0.6489, 0.1105, 0.5982, 0.147, 0.6489, 0.1097, 0.6551, 0.1105, 0.5982, 0.08128, 0.726, 0.08202, 0.6856, 0.1056, 0.7199, 0.1056, 0.7199, 0.1253, 0.6741, 0.1439, 0.7053, 0.7531, 0.7181, 0.8247, 0.7377, 0.805, 0.7858, 0.6851, 0.6537, 0.7907, 0.6036, 0.7531, 0.7181, 0.5937, 0.6298, 0.6877, 0.5582, 0.6851, 0.6537, 0.5151, 0.5544, 0.5937, 0.6298, 0.5142, 0.6278, 0.4334, 0.5707, 0.5142, 0.6278, 0.435, 0.6408, 0.3136, 0.4598, 0.2402, 0.4463, 0.2809, 0.4194, 0.2676, 0.5459, 0.2655, 0.4982, 0.2875, 0.537, 0.1105, 0.5982, 0.08306, 0.5491, 0.1099, 0.5496, 0.1895, 0.573, 0.1099, 0.5496, 0.1883, 0.5263, 0.8309, 0.4368, 0.8983, 0.3493, 0.874, 0.4452, 0.6626, 0.3932, 0.7362, 0.3948, 0.6928, 0.4518, 0.8654, 0.5053, 0.8309, 0.4368, 0.874, 0.4452, 0.6626, 0.3932, 0.6924, 0.3297, 0.708, 0.3642, 0.1102, 0.4894, 0.1523, 0.4053, 0.1734, 0.4713, 0.2484, 0.5055, 0.2402, 0.4463, 0.2655, 0.4982, 0.1099, 0.5496, 0.08211, 0.4897, 0.1102, 0.4894, 0.1883, 0.5263, 0.1102, 0.4894, 0.1734, 0.4713, 0.2521, 0.3659, 0.1907, 0.3129, 0.2307, 0.3017, 0.2809, 0.4194, 0.2148, 0.3852, 0.2521, 0.3659, 0.221, 0.4548, 0.2148, 0.3852, 0.2402, 0.4463, 0.08211, 0.4897, 0.107, 0.4152, 0.1102, 0.4894, 0.07728, 0.3462, 0.09243, 0.3194, 0.09834, 0.3439, 0.1939, 0.3933, 0.1907, 0.3129, 0.2148, 0.3852, 0.08235, 0.4169, 0.09834, 0.3439, 0.107, 0.4152, 0.107, 0.4152, 0.1302, 0.3354, 0.1523, 0.4053, 0.1781, 0.2788, 0.1866, 0.2232, 0.2226, 0.2726, 0.09834, 0.3439, 0.1203, 0.3069, 0.1302, 0.3354, 0.1907, 0.3129, 0.2226, 0.2726, 0.2307, 0.3017, 0.1907, 0.3129, 0.1554, 0.2862, 0.1781, 0.2788, 0.1429, 0.25, 0.1489, 0.1888, 0.166, 0.2429, 0.1781, 0.2788, 0.1429, 0.25, 0.166, 0.2429, 0.07775, 0.3197, 0.09024, 0.2414, 0.09243, 0.3194, 0.1203, 0.3069, 0.09024, 0.2414, 0.115, 0.2454, 0.5388, 0.2418, 0.585, 0.2228, 0.585, 0.2423, 0.0702, 0.2432, 0.0863, 0.1786, 0.09024, 0.2414, 0.09024, 0.2414, 0.1078, 0.1863, 0.115, 0.2454, 0.1866, 0.2232, 0.1489, 0.1888, 0.166, 0.1722, 0.5631, 0.2563, 0.551, 0.2741, 0.551, 0.2508, 0.1078, 0.1863, 0.1366, 0.1377, 0.1525, 0.1433, 0.5005, 0.2958, 0.4924, 0.2579, 0.5042, 0.2518, 0.1305, 0.1934, 0.171, 0.1727, 0.1462, 0.2054, 0.5005, 0.2958, 0.5149, 0.2582, 0.5149, 0.3044, 0.1078, 0.1863, 0.1553, 0.1607, 0.1305, 0.1934, 0.5389, 0.2536, 0.551, 0.2741, 0.5389, 0.2732, 0.0702, 0.2432, 0.03989, 0.1937, 0.06019, 0.1814, 0.115, 0.2454, 0.1305, 0.1934, 0.1429, 0.25, 0.1554, 0.2862, 0.115, 0.2454, 0.1429, 0.25, 0.07728, 0.3462, 0.04442, 0.3124, 0.07775, 0.3197, 0.1666, 0.3212, 0.1203, 0.3069, 0.1554, 0.2862, 0.04442, 0.3124, 0.0702, 0.2432, 0.07775, 0.3197, 0.1523, 0.4053, 0.1666, 0.3212, 0.1939, 0.3933, 0.02391, 0.4758, 0.08235, 0.4169, 0.08211, 0.4897, 0.08235, 0.4169, 0.04131, 0.3441, 0.07728, 0.3462, 0.1883, 0.5263, 0.221, 0.4548, 0.2484, 0.5055, 0.1734, 0.4713, 0.1939, 0.3933, 0.221, 0.4548, 0.2676, 0.5459, 0.1883, 0.5263, 0.2484, 0.5055, 0.01136, 0.5237, 0.08211, 0.4897, 0.08306, 0.5491, 0.2669, 0.621, 0.1895, 0.573, 0.2676, 0.5459, 0.2632, 0.6828, 0.2189, 0.7285, 0.2142, 0.6867, 0.2632, 0.6828, 0.2043, 0.633, 0.2669, 0.621, 0.2179, 0.8176, 0.2555, 0.7954, 0.2569, 0.8176, 0.5477, 0.08913, 0.515, 0.1026, 0.5081, 0.08587, 0.008471, 0.5651, 0.08306, 0.5491, 0.08634, 0.6013, 0.2199, 0.7918, 0.2539, 0.7733, 0.2555, 0.7954, 0.2596, 0.7298, 0.2204, 0.7696, 0.2189, 0.7285, 0.1496, 0.7366, 0.1254, 0.7428, 0.1439, 0.7053, 0.1439, 0.7053, 0.1254, 0.7428, 0.1056, 0.7199, 0.8692, 0.3385, 0.95, 0.2245, 0.8983, 0.3493, 0.859, 0.5838, 0.8952, 0.6826, 0.8791, 0.6888, 0.8315, 0.5468, 0.859, 0.5838, 0.8279, 0.6003, 0.8247, 0.7377, 0.8279, 0.6003, 0.8415, 0.7139, 0.8309, 0.4368, 0.8384, 0.3228, 0.8692, 0.3385, 0.6924, 0.3297, 0.782, 0.285, 0.708, 0.3642, 0.7362, 0.3948, 0.782, 0.285, 0.8077, 0.3042, 0.9039, 0.1951, 0.9311, 0.1905, 0.9233, 0.2137, 0.8384, 0.3228, 0.9233, 0.2137, 0.8692, 0.3385, 0.782, 0.285, 0.8424, 0.1559, 0.8651, 0.1648, 0.8077, 0.3042, 0.8651, 0.1648, 0.8861, 0.1776, 0.8704, 0.109, 0.8766, 0.08318, 0.8906, 0.1145, 0.8651, 0.1648, 0.8704, 0.109, 0.8906, 0.1145, 0.8861, 0.1776, 0.8906, 0.1145, 0.9217, 0.1356, 0.9233, 0.2137, 0.9628, 0.1975, 0.95, 0.2245, 0.6065, 0.2151, 0.6002, 0.2425, 0.5959, 0.2139, 0.5292, 0.2223, 0.4755, 0.2367, 0.4798, 0.225, 0.9311, 0.1905, 0.9804, 0.1748, 0.947, 0.2123, 0.9311, 0.1905, 0.9856, 0.1489, 0.9797, 0.1616, 0.8972, 0.5228, 0.8654, 0.5053, 0.9214, 0.4879, 0.9039, 0.1951, 0.8077, 0.3042, 0.8861, 0.1776, 0.9769, 0.2257, 0.9628, 0.1975, 0.987, 0.1759, 0.9354, 0.1533, 0.9922, 0.1347, 0.9856, 0.1489, 0.9316, 0.3575, 0.874, 0.4452, 0.8983, 0.3493, 0.9354, 0.1533, 0.8861, 0.1776, 0.9217, 0.1356, 0.9316, 0.3575, 0.95, 0.2245, 0.9769, 0.2257, 0.9521, 0.1292, 0.9628, 0.1975, 0.9467, 0.142, 0.7645, 0.4743, 0.7362, 0.3948, 0.7848, 0.4194, 0.6113, 0.2415, 0.6167, 0.2162, 0.621, 0.2402, 0.9214, 0.4879, 0.874, 0.4452, 0.9224, 0.4487, 0.7907, 0.6036, 0.7645, 0.4743, 0.8219, 0.5035, 0.7848, 0.4194, 0.8077, 0.3042, 0.8384, 0.3228, 0.3022, 0.5649, 0.367, 0.5979, 0.3054, 0.6217, 0.3085, 0.6806, 0.3672, 0.7105, 0.3105, 0.7264, 0.3054, 0.6217, 0.3671, 0.6604, 0.3085, 0.6806, 0.2952, 0.5041, 0.364, 0.5081, 0.298, 0.5296, 0.4377, 0.7975, 0.3696, 0.783, 0.4369, 0.7774, 0.4369, 0.7774, 0.3677, 0.7589, 0.4363, 0.7528, 0.298, 0.5296, 0.3687, 0.5355, 0.3022, 0.5649, 0.3105, 0.7264, 0.3677, 0.7589, 0.3101, 0.7667, 0.8247, 0.7377, 0.7531, 0.7181, 0.7907, 0.6036, 0.8315, 0.5468, 0.8279, 0.6003, 0.7907, 0.6036, 0.8279, 0.6003, 0.8791, 0.6888, 0.8415, 0.7139, 0.7907, 0.6036, 0.8279, 0.6003, 0.8247, 0.7377, 0.8661, 0.5057, 0.8653, 0.5061, 0.8654, 0.5053, 0.8315, 0.5468, 0.8653, 0.5061, 0.859, 0.5838, 0.805, 0.7858, 0.842, 0.7833, 0.8232, 0.8279, 0.7532, 0.8879, 0.7936, 0.9013, 0.7887, 0.9107, 0.8415, 0.7139, 0.8867, 0.7299, 0.854, 0.7624, 0.7609, 0.8769, 0.8006, 0.8855, 0.7936, 0.9013, 0.8791, 0.6888, 0.9038, 0.7204, 0.8867, 0.7299, 0.8247, 0.7377, 0.854, 0.7624, 0.842, 0.7833, 0.7857, 0.8254, 0.8232, 0.8279, 0.8105, 0.8598, 0.7685, 0.8612, 0.8105, 0.8598, 0.8006, 0.8855, 0.8006, 0.8855, 0.8292, 0.9178, 0.7936, 0.9013, 0.8867, 0.7299, 0.9142, 0.7401, 0.8948, 0.755, 0.7887, 0.9107, 0.8292, 0.9178, 0.8269, 0.926, 0.842, 0.7833, 0.8703, 0.788, 0.8616, 0.806, 0.3618, 0.2263, 0.3887, 0.2289, 0.3681, 0.2423, 0.854, 0.7624, 0.8948, 0.755, 0.8703, 0.788, 0.8232, 0.8279, 0.8616, 0.806, 0.8505, 0.8462, 0.3345, 0.2261, 0.3499, 0.2377, 0.347, 0.2437, 0.4244, 0.2254, 0.4368, 0.2412, 0.4196, 0.2432, 0.8703, 0.788, 0.9132, 0.7807, 0.8918, 0.8121, 0.8269, 0.926, 0.8553, 0.9244, 0.8542, 0.9321, 0.8616, 0.806, 0.8918, 0.8121, 0.8841, 0.8279, 0.8377, 0.8963, 0.8553, 0.9244, 0.8292, 0.9178, 0.8948, 0.755, 0.9313, 0.7638, 0.9132, 0.7807, 0.8505, 0.8462, 0.8841, 0.8279, 0.8724, 0.8581, 0.397, 0.2253, 0.3935, 0.2343, 0.3925, 0.2238, 0.9132, 0.7807, 0.9166, 0.8216, 0.8918, 0.8121, 0.8553, 0.9244, 0.8849, 0.9343, 0.8542, 0.9321, 0.8918, 0.8121, 0.9074, 0.8393, 0.8841, 0.8279, 0.8594, 0.9015, 0.8848, 0.9234, 0.8553, 0.9244, 0.9313, 0.7638, 0.9313, 0.7973, 0.9132, 0.7807, 0.8724, 0.8581, 0.9074, 0.8393, 0.8945, 0.8719, 0.8653, 0.88, 0.8945, 0.8719, 0.889, 0.8855, 0.8653, 0.88, 0.8846, 0.9021, 0.8594, 0.9015, 0.8848, 0.9234, 0.9026, 0.9054, 0.9052, 0.9252, 0.9463, 0.7804, 0.9532, 0.8118, 0.9313, 0.7973, 0.9074, 0.8393, 0.9202, 0.8735, 0.8945, 0.8719, 0.8945, 0.8719, 0.9096, 0.8898, 0.889, 0.8855, 0.889, 0.8855, 0.9026, 0.9054, 0.8846, 0.9021, 0.9313, 0.7973, 0.9417, 0.8282, 0.9166, 0.8216, 0.8849, 0.9343, 0.9052, 0.9252, 0.9066, 0.931, 0.9166, 0.8216, 0.935, 0.8393, 0.9074, 0.8393, 0.935, 0.8393, 0.9431, 0.8698, 0.9202, 0.8735, 0.9202, 0.8735, 0.9321, 0.8956, 0.9096, 0.8898, 0.9096, 0.8898, 0.9214, 0.9076, 0.9026, 0.9054, 0.9532, 0.8118, 0.9569, 0.831, 0.9417, 0.8282, 0.9052, 0.9252, 0.9253, 0.9249, 0.9066, 0.931, 0.9417, 0.8282, 0.9524, 0.8402, 0.935, 0.8393, 0.9052, 0.9252, 0.9214, 0.9076, 0.9229, 0.9191, 0.9661, 0.7973, 0.9653, 0.8182, 0.9532, 0.8118, 0.9515, 0.882, 0.9593, 0.8922, 0.9473, 0.8947, 0.9702, 0.8248, 0.9706, 0.8388, 0.9623, 0.8355, 0.952, 0.9081, 0.9646, 0.9055, 0.9534, 0.911, 0.9616, 0.8363, 0.9677, 0.8446, 0.9592, 0.8414, 0.9473, 0.8947, 0.9622, 0.9007, 0.952, 0.9081, 0.9811, 0.8137, 0.9762, 0.8289, 0.9702, 0.8248, 0.9592, 0.8414, 0.9636, 0.859, 0.9538, 0.8583, 0.9578, 0.874, 0.9616, 0.8855, 0.9515, 0.882, 0.9741, 0.9008, 0.9837, 0.8917, 0.9855, 0.8953, 0.9831, 0.8375, 0.9884, 0.8424, 0.9812, 0.8426, 0.9724, 0.8973, 0.9822, 0.8873, 0.9837, 0.8917, 0.9884, 0.8251, 0.9922, 0.8331, 0.9831, 0.8295, 0.9783, 0.8473, 0.9819, 0.8562, 0.9735, 0.8562, 0.977, 0.8806, 0.9832, 0.8869, 0.9721, 0.8861, 0.9721, 0.8861, 0.9832, 0.8911, 0.97, 0.892, 0.9844, 0.8362, 0.9922, 0.8331, 0.9905, 0.8372, 0.9428, 0.8802, 0.9515, 0.882, 0.9321, 0.8956, 0.9524, 0.8402, 0.9538, 0.8583, 0.9431, 0.8698, 0.9653, 0.8182, 0.9811, 0.8137, 0.9702, 0.8248, 0.9214, 0.9076, 0.952, 0.9081, 0.9229, 0.9191, 0.9524, 0.8402, 0.9616, 0.8363, 0.9592, 0.8414, 0.9253, 0.9249, 0.952, 0.9081, 0.9534, 0.911, 0.9569, 0.831, 0.9702, 0.8248, 0.9623, 0.8355, 0.9321, 0.8956, 0.9473, 0.8947, 0.9214, 0.9076, 0.9762, 0.8289, 0.9831, 0.8375, 0.9706, 0.8388, 0.9616, 0.8855, 0.97, 0.892, 0.9593, 0.8922, 0.9667, 0.8788, 0.9721, 0.8861, 0.9616, 0.8855, 0.9677, 0.8446, 0.9735, 0.8562, 0.9636, 0.859, 0.9847, 0.8177, 0.9831, 0.8295, 0.9762, 0.8289, 0.9622, 0.9007, 0.9693, 0.8891, 0.9724, 0.8973, 0.9697, 0.8403, 0.9783, 0.8473, 0.9677, 0.8446, 0.9646, 0.9055, 0.9724, 0.8973, 0.9741, 0.9008, 0.6277, 0.2307, 0.6299, 0.2358, 0.6265, 0.2326, 0.6265, 0.2326, 0.6299, 0.2358, 0.6261, 0.2341, 0.6299, 0.2358, 0.6277, 0.2307, 0.6286, 0.2297, 0.6299, 0.2358, 0.6286, 0.2297, 0.6299, 0.2288, 0.6258, 0.2358, 0.629, 0.2379, 0.627, 0.2372, 0.8443, 0.8509, 0.8105, 0.8598, 0.8232, 0.8279, 0.8373, 0.8902, 0.8105, 0.8598, 0.8399, 0.8674, 0.8373, 0.8902, 0.8377, 0.8963, 0.8006, 0.8855, 0.8443, 0.8509, 0.8505, 0.8462, 0.849, 0.8527, 0.8542, 0.8561, 0.8653, 0.88, 0.8464, 0.8723, 0.8463, 0.8923, 0.8653, 0.88, 0.8594, 0.9015, 0.8463, 0.8923, 0.8377, 0.8963, 0.8409, 0.8915, 0.8542, 0.8561, 0.8505, 0.8462, 0.8724, 0.8581, 0.347, 0.2437, 0.3579, 0.2472, 0.3558, 0.2523, 0.4196, 0.2432, 0.43, 0.2512, 0.4159, 0.2528, 0.3972, 0.2371, 0.3917, 0.2445, 0.3935, 0.2343, 0.3681, 0.2423, 0.3579, 0.2472, 0.3499, 0.2377, 0.3309, 0.2307, 0.347, 0.2437, 0.3447, 0.2487, 0.397, 0.2253, 0.4196, 0.2432, 0.3972, 0.2371, 0.3925, 0.2238, 0.3887, 0.2289, 0.3869, 0.2197, 0.3618, 0.2263, 0.3499, 0.2377, 0.3396, 0.2204, 0.4159, 0.2528, 0.4217, 0.258, 0.4127, 0.2595, 0.3959, 0.247, 0.3869, 0.2516, 0.3917, 0.2445, 0.3728, 0.2492, 0.3663, 0.2533, 0.3579, 0.2472, 0.3917, 0.2445, 0.3849, 0.2486, 0.3879, 0.2403, 0.3681, 0.2423, 0.3879, 0.2403, 0.3728, 0.2492, 0.3447, 0.2487, 0.3558, 0.2523, 0.3544, 0.2565, 0.4196, 0.2432, 0.3959, 0.247, 0.3972, 0.2371, 0.3935, 0.2343, 0.3879, 0.2403, 0.3887, 0.2289, 0.3869, 0.2516, 0.3837, 0.2536, 0.3849, 0.2486, 0.4127, 0.2595, 0.4021, 0.2599, 0.4, 0.2556, 0.3646, 0.2612, 0.3717, 0.2597, 0.3719, 0.2611, 0.3743, 0.2543, 0.3837, 0.2536, 0.3781, 0.2578, 0.3558, 0.2523, 0.3663, 0.2533, 0.3653, 0.2566, 0.3728, 0.2492, 0.3849, 0.2486, 0.3743, 0.2543, 0.3544, 0.2565, 0.3653, 0.2566, 0.3646, 0.2612, 0.4159, 0.2528, 0.4, 0.2556, 0.3959, 0.247, 0.3851, 0.2568, 0.3782, 0.2596, 0.3842, 0.2553, 0.3719, 0.2611, 0.3782, 0.2596, 0.3787, 0.2612, 0.3842, 0.2553, 0.3781, 0.2578, 0.3837, 0.2536, 0.3782, 0.2596, 0.3722, 0.258, 0.3781, 0.2578, 0.3743, 0.2543, 0.3722, 0.258, 0.3663, 0.2533, 0.3894, 0.2543, 0.3842, 0.2553, 0.3869, 0.2516, 0.4127, 0.2595, 0.4162, 0.2626, 0.4096, 0.2623, 0.3653, 0.2566, 0.3722, 0.258, 0.3717, 0.2597, 0.3672, 0.7105, 0.4357, 0.6985, 0.4363, 0.7528, 0.4308, 0.5092, 0.511, 0.489, 0.5151, 0.5544, 0.511, 0.489, 0.5857, 0.4679, 0.5945, 0.5457, 0.5945, 0.5457, 0.5857, 0.4679, 0.6928, 0.4518, 0.6877, 0.5582, 0.6928, 0.4518, 0.7645, 0.4743, 0.3101, 0.7667, 0.2539, 0.7733, 0.2596, 0.7298, 0.2189, 0.7285, 0.2204, 0.7696, 0.1875, 0.7689, 0.1803, 0.73, 0.1875, 0.7689, 0.1509, 0.7591, 0.298, 0.5296, 0.3022, 0.5649, 0.2676, 0.5459, 0.5046, 0.4616, 0.5747, 0.4374, 0.5857, 0.4679, 0.5057, 0.7715, 0.5062, 0.7461, 0.5834, 0.754, 0.2199, 0.7918, 0.1847, 0.79, 0.1875, 0.7689, 0.2875, 0.537, 0.2655, 0.4982, 0.3136, 0.4598, 0.6626, 0.3932, 0.6928, 0.4518, 0.5857, 0.4679, 0.08202, 0.6856, 0.09009, 0.6522, 0.1097, 0.6551, 0.5798, 0.7815, 0.5834, 0.754, 0.6781, 0.7921, 0.142, 0.7758, 0.1509, 0.7591, 0.1875, 0.7689, 0.09009, 0.6522, 0.08634, 0.6013, 0.1105, 0.5982, 0.7645, 0.4743, 0.7848, 0.4194, 0.8309, 0.4368, 0.364, 0.5081, 0.4251, 0.4819, 0.4308, 0.5092, 0.6707, 0.8182, 0.6781, 0.7921, 0.7313, 0.8317, 0.3696, 0.783, 0.3127, 0.7896, 0.3101, 0.7667, 0.8653, 0.5061, 0.8315, 0.5468, 0.8219, 0.5035, 0.7276, 0.8465, 0.7313, 0.8317, 0.7685, 0.8612, 0.4251, 0.4819, 0.5046, 0.4616, 0.511, 0.489, 0.5057, 0.7715, 0.4369, 0.7774, 0.4363, 0.7528, 0.2555, 0.7954, 0.2539, 0.7733, 0.3101, 0.7667, 0.2569, 0.8176, 0.2555, 0.7954, 0.3127, 0.7896, 0.5053, 0.7957, 0.4377, 0.7975, 0.4369, 0.7774, 0.4977, 0.4386, 0.5046, 0.4616, 0.4251, 0.4819, 0.7177, 0.8613, 0.7276, 0.8465, 0.7609, 0.8769, 0.8661, 0.5057, 0.8972, 0.5228, 0.8653, 0.5061, 0.8972, 0.5228, 0.888, 0.5846, 0.859, 0.5838, 0.3156, 0.8094, 0.3127, 0.7896, 0.3696, 0.783, 0.7177, 0.8613, 0.6649, 0.831, 0.6707, 0.8182, 0.3565, 0.486, 0.4187, 0.4632, 0.4251, 0.4819, 0.6381, 0.377, 0.6243, 0.3454, 0.656, 0.3351, 0.06511, 0.6385, 0.08634, 0.6013, 0.09009, 0.6522, 0.1796, 0.8114, 0.131, 0.7957, 0.142, 0.7758, 0.5758, 0.8013, 0.5798, 0.7815, 0.6707, 0.8182, 0.06904, 0.6725, 0.09009, 0.6522, 0.08202, 0.6856, 0.6381, 0.377, 0.6626, 0.3932, 0.5747, 0.4374, 0.3078, 0.5534, 0.2875, 0.537, 0.3486, 0.4839, 0.2179, 0.8176, 0.1796, 0.8114, 0.1847, 0.79, 0.5053, 0.7957, 0.5057, 0.7715, 0.5798, 0.7815, 0.4977, 0.4386, 0.5663, 0.4176, 0.5747, 0.4374, 0.2818, 0.5049, 0.2952, 0.5041, 0.298, 0.5296, 0.2542, 0.09015, 0.306, 0.08689, 0.3053, 0.1065, 0.1695, 0.6933, 0.1439, 0.7053, 0.1253, 0.6741, 0.2043, 0.633, 0.2142, 0.6867, 0.1695, 0.6933, 0.3085, 0.6806, 0.2632, 0.6828, 0.2669, 0.621, 0.7422, 0.7782, 0.7531, 0.7181, 0.805, 0.7858, 0.685, 0.7249, 0.6851, 0.6537, 0.7531, 0.7181, 0.5894, 0.697, 0.5937, 0.6298, 0.6851, 0.6537, 0.5116, 0.6884, 0.5142, 0.6278, 0.5937, 0.6298, 0.435, 0.6408, 0.5142, 0.6278, 0.5116, 0.6884, 0.367, 0.5979, 0.4334, 0.5707, 0.435, 0.6408, 0.3443, 0.1528, 0.3835, 0.1593, 0.3773, 0.1824, 0.285, 0.1317, 0.252, 0.1144, 0.3053, 0.1065, 0.3065, 0.1658, 0.3117, 0.1426, 0.3443, 0.1528, 0.3835, 0.1593, 0.4212, 0.1712, 0.4147, 0.1938, 0.3238, 0.1283, 0.3053, 0.1065, 0.3608, 0.1118, 0.306, 0.08689, 0.3638, 0.09499, 0.3608, 0.1118, 0.4147, 0.1938, 0.4212, 0.1712, 0.4562, 0.1823, 0.3715, 0.1361, 0.3608, 0.1118, 0.4145, 0.1257, 0.3608, 0.1118, 0.3638, 0.09499, 0.4187, 0.1069, 0.4775, 0.1203, 0.5017, 0.124, 0.4997, 0.1415, 0.4177, 0.1492, 0.4145, 0.1257, 0.4742, 0.1384, 0.4187, 0.1069, 0.4775, 0.1203, 0.4742, 0.1384, 0.5017, 0.124, 0.5329, 0.1264, 0.5323, 0.1433, 0.4521, 0.2035, 0.4562, 0.1823, 0.4964, 0.1882, 0.4742, 0.1384, 0.4997, 0.1415, 0.4978, 0.1661, 0.5329, 0.1264, 0.5708, 0.1264, 0.5714, 0.1429, 0.4949, 0.209, 0.4964, 0.1882, 0.5419, 0.1903, 0.4978, 0.1661, 0.4997, 0.1415, 0.5323, 0.1433, 0.5769, 0.2104, 0.5755, 0.1922, 0.6235, 0.1879, 0.5418, 0.2109, 0.5419, 0.1903, 0.5755, 0.1922, 0.537, 0.1679, 0.5323, 0.1433, 0.5714, 0.1429, 0.6269, 0.2037, 0.6235, 0.1879, 0.6693, 0.1765, 0.5733, 0.1685, 0.5714, 0.1429, 0.6039, 0.1401, 0.5708, 0.1264, 0.6014, 0.124, 0.6039, 0.1401, 0.6429, 0.1137, 0.6707, 0.1007, 0.6777, 0.1133, 0.614, 0.1649, 0.6039, 0.1401, 0.6483, 0.1284, 0.6014, 0.124, 0.6429, 0.1137, 0.6483, 0.1284, 0.6707, 0.1007, 0.6907, 0.0896, 0.694, 0.09913, 0.6751, 0.1898, 0.6693, 0.1765, 0.7042, 0.1591, 0.6483, 0.1284, 0.6777, 0.1133, 0.6904, 0.139, 0.7277, 0.141, 0.7297, 0.1107, 0.737, 0.1094, 0.712, 0.1685, 0.7042, 0.1591, 0.7277, 0.141, 0.6777, 0.1133, 0.694, 0.09913, 0.7082, 0.1226, 0.7311, 0.09476, 0.737, 0.1094, 0.7297, 0.1107, 0.694, 0.09913, 0.7159, 0.09365, 0.7198, 0.104, 0.6907, 0.0896, 0.7178, 0.08689, 0.7159, 0.09365, 0.7082, 0.1226, 0.7277, 0.141, 0.7042, 0.1591, 0.7082, 0.1226, 0.7198, 0.104, 0.7297, 0.1107, 0.7311, 0.09476, 0.7198, 0.104, 0.7159, 0.09365, 0.6693, 0.1765, 0.6592, 0.1547, 0.6904, 0.139, 0.6235, 0.1879, 0.614, 0.1649, 0.6592, 0.1547, 0.5755, 0.1922, 0.5733, 0.1685, 0.614, 0.1649, 0.5419, 0.1903, 0.537, 0.1679, 0.5733, 0.1685, 0.4964, 0.1882, 0.4978, 0.1661, 0.537, 0.1679, 0.4645, 0.1616, 0.4978, 0.1661, 0.4964, 0.1882, 0.4212, 0.1712, 0.4177, 0.1492, 0.4645, 0.1616, 0.3835, 0.1593, 0.3715, 0.1361, 0.4177, 0.1492, 0.3443, 0.1528, 0.3238, 0.1283, 0.3715, 0.1361, 0.3117, 0.1426, 0.285, 0.1317, 0.3238, 0.1283, 0.4357, 0.6985, 0.5116, 0.6884, 0.5062, 0.7461, 0.5116, 0.6884, 0.5894, 0.697, 0.5834, 0.754, 0.5834, 0.754, 0.5894, 0.697, 0.685, 0.7249, 0.6781, 0.7921, 0.685, 0.7249, 0.7422, 0.7782, 0.7313, 0.8317, 0.7422, 0.7782, 0.7857, 0.8254, 0.1803, 0.73, 0.1496, 0.7366, 0.1439, 0.7053, 0.2142, 0.6867, 0.2189, 0.7285, 0.1803, 0.73, 0.3105, 0.7264, 0.2596, 0.7298, 0.2632, 0.6828, 0.3671, 0.6604, 0.435, 0.6408, 0.4357, 0.6985, 0.3687, 0.5355, 0.4308, 0.5092, 0.4334, 0.5707, 0.3022, 0.5649, 0.3054, 0.6217, 0.2669, 0.621, 0.1895, 0.573, 0.2043, 0.633, 0.147, 0.6489, 0.147, 0.6489, 0.1253, 0.6741, 0.1097, 0.6551, 0.08128, 0.726, 0.07199, 0.6878, 0.08202, 0.6856, 0.1056, 0.7199, 0.08202, 0.6856, 0.1253, 0.6741, 0.6851, 0.6537, 0.6877, 0.5582, 0.7907, 0.6036, 0.5937, 0.6298, 0.5945, 0.5457, 0.6877, 0.5582, 0.5151, 0.5544, 0.5945, 0.5457, 0.5937, 0.6298, 0.4334, 0.5707, 0.5151, 0.5544, 0.5142, 0.6278, 0.3136, 0.4598, 0.2655, 0.4982, 0.2402, 0.4463, 0.2676, 0.5459, 0.2484, 0.5055, 0.2655, 0.4982, 0.1105, 0.5982, 0.08634, 0.6013, 0.08306, 0.5491, 0.1895, 0.573, 0.1105, 0.5982, 0.1099, 0.5496, 0.8309, 0.4368, 0.8692, 0.3385, 0.8983, 0.3493, 0.6626, 0.3932, 0.708, 0.3642, 0.7362, 0.3948, 0.8654, 0.5053, 0.8219, 0.5035, 0.8309, 0.4368, 0.6626, 0.3932, 0.656, 0.3351, 0.6924, 0.3297, 0.1102, 0.4894, 0.107, 0.4152, 0.1523, 0.4053, 0.2484, 0.5055, 0.221, 0.4548, 0.2402, 0.4463, 0.1099, 0.5496, 0.08306, 0.5491, 0.08211, 0.4897, 0.1883, 0.5263, 0.1099, 0.5496, 0.1102, 0.4894, 0.2521, 0.3659, 0.2148, 0.3852, 0.1907, 0.3129, 0.2809, 0.4194, 0.2402, 0.4463, 0.2148, 0.3852, 0.221, 0.4548, 0.1939, 0.3933, 0.2148, 0.3852, 0.08211, 0.4897, 0.08235, 0.4169, 0.107, 0.4152, 0.07728, 0.3462, 0.07775, 0.3197, 0.09243, 0.3194, 0.1939, 0.3933, 0.1666, 0.3212, 0.1907, 0.3129, 0.08235, 0.4169, 0.07728, 0.3462, 0.09834, 0.3439, 0.107, 0.4152, 0.09834, 0.3439, 0.1302, 0.3354, 0.1781, 0.2788, 0.166, 0.2429, 0.1866, 0.2232, 0.09834, 0.3439, 0.09243, 0.3194, 0.1203, 0.3069, 0.1907, 0.3129, 0.1781, 0.2788, 0.2226, 0.2726, 0.1907, 0.3129, 0.1666, 0.3212, 0.1554, 0.2862, 0.1429, 0.25, 0.1305, 0.1934, 0.1489, 0.1888, 0.1781, 0.2788, 0.1554, 0.2862, 0.1429, 0.25, 0.07775, 0.3197, 0.0702, 0.2432, 0.09024, 0.2414, 0.1203, 0.3069, 0.09243, 0.3194, 0.09024, 0.2414, 0.5388, 0.2418, 0.5388, 0.2233, 0.585, 0.2228, 0.0702, 0.2432, 0.06019, 0.1814, 0.0863, 0.1786, 0.09024, 0.2414, 0.0863, 0.1786, 0.1078, 0.1863, 0.1866, 0.2232, 0.166, 0.2429, 0.1489, 0.1888, 0.5631, 0.2563, 0.5631, 0.2704, 0.551, 0.2741, 0.1078, 0.1863, 0.0863, 0.1786, 0.1366, 0.1377, 0.5005, 0.2958, 0.4854, 0.2865, 0.4924, 0.2579, 0.1305, 0.1934, 0.1553, 0.1607, 0.171, 0.1727, 0.5005, 0.2958, 0.5042, 0.2518, 0.5149, 0.2582, 0.1078, 0.1863, 0.1525, 0.1433, 0.1553, 0.1607, 0.5389, 0.2536, 0.551, 0.2508, 0.551, 0.2741, 0.0702, 0.2432, 0.04551, 0.2512, 0.03989, 0.1937, 0.115, 0.2454, 0.1078, 0.1863, 0.1305, 0.1934, 0.1554, 0.2862, 0.1203, 0.3069, 0.115, 0.2454, 0.07728, 0.3462, 0.04131, 0.3441, 0.04442, 0.3124, 0.1666, 0.3212, 0.1302, 0.3354, 0.1203, 0.3069, 0.04442, 0.3124, 0.04551, 0.2512, 0.0702, 0.2432, 0.1523, 0.4053, 0.1302, 0.3354, 0.1666, 0.3212, 0.02391, 0.4758, 0.03574, 0.4128, 0.08235, 0.4169, 0.08235, 0.4169, 0.03574, 0.4128, 0.04131, 0.3441, 0.1883, 0.5263, 0.1734, 0.4713, 0.221, 0.4548, 0.1734, 0.4713, 0.1523, 0.4053, 0.1939, 0.3933, 0.2676, 0.5459, 0.1895, 0.573, 0.1883, 0.5263, 0.01136, 0.5237, 0.02391, 0.4758, 0.08211, 0.4897, 0.2669, 0.621, 0.2043, 0.633, 0.1895, 0.573, 0.2632, 0.6828, 0.2596, 0.7298, 0.2189, 0.7285, 0.2632, 0.6828, 0.2142, 0.6867, 0.2043, 0.633, 0.2179, 0.8176, 0.2199, 0.7918, 0.2555, 0.7954, 0.5477, 0.08913, 0.5481, 0.09552, 0.515, 0.1026, 0.008471, 0.5651, 0.01136, 0.5237, 0.08306, 0.5491, 0.2199, 0.7918, 0.2204, 0.7696, 0.2539, 0.7733, 0.2596, 0.7298, 0.2539, 0.7733, 0.2204, 0.7696, 0.8692, 0.3385, 0.9233, 0.2137, 0.95, 0.2245, 0.859, 0.5838, 0.888, 0.5846, 0.8952, 0.6826, 0.8309, 0.4368, 0.7848, 0.4194, 0.8384, 0.3228, 0.6924, 0.3297, 0.758, 0.2642, 0.782, 0.285, 0.7362, 0.3948, 0.708, 0.3642, 0.782, 0.285, 0.9039, 0.1951, 0.9354, 0.1533, 0.9311, 0.1905, 0.8384, 0.3228, 0.9039, 0.1951, 0.9233, 0.2137, 0.782, 0.285, 0.758, 0.2642, 0.8424, 0.1559, 0.8077, 0.3042, 0.782, 0.285, 0.8651, 0.1648, 0.987, 0.1759, 0.9521, 0.1292, 0.9576, 0.1161, 0.8651, 0.1648, 0.8424, 0.1559, 0.8704, 0.109, 0.8861, 0.1776, 0.8651, 0.1648, 0.8906, 0.1145, 0.9233, 0.2137, 0.9311, 0.1905, 0.9628, 0.1975, 0.6065, 0.2151, 0.6113, 0.2415, 0.6002, 0.2425, 0.5292, 0.2223, 0.5292, 0.2478, 0.4755, 0.2367, 0.9311, 0.1905, 0.9797, 0.1616, 0.9804, 0.1748, 0.9311, 0.1905, 0.9354, 0.1533, 0.9856, 0.1489, 0.8972, 0.5228, 0.8661, 0.5057, 0.8654, 0.5053, 0.9039, 0.1951, 0.8384, 0.3228, 0.8077, 0.3042, 0.9769, 0.2257, 0.95, 0.2245, 0.9628, 0.1975, 0.9354, 0.1533, 0.9217, 0.1356, 0.9922, 0.1347, 0.9316, 0.3575, 0.9224, 0.4487, 0.874, 0.4452, 0.9354, 0.1533, 0.9039, 0.1951, 0.8861, 0.1776, 0.9316, 0.3575, 0.8983, 0.3493, 0.95, 0.2245, 0.9521, 0.1292, 0.987, 0.1759, 0.9628, 0.1975, 0.7645, 0.4743, 0.6928, 0.4518, 0.7362, 0.3948, 0.6113, 0.2415, 0.6065, 0.2151, 0.6167, 0.2162, 0.9214, 0.4879, 0.8654, 0.5053, 0.874, 0.4452, 0.7848, 0.4194, 0.7362, 0.3948, 0.8077, 0.3042, 0.3022, 0.5649, 0.3687, 0.5355, 0.367, 0.5979, 0.3085, 0.6806, 0.3671, 0.6604, 0.3672, 0.7105, 0.3054, 0.6217, 0.367, 0.5979, 0.3671, 0.6604, 0.2952, 0.5041, 0.3565, 0.486, 0.364, 0.5081, 0.4377, 0.7975, 0.3715, 0.8013, 0.3696, 0.783, 0.4369, 0.7774, 0.3696, 0.783, 0.3677, 0.7589, 0.298, 0.5296, 0.364, 0.5081, 0.3687, 0.5355, 0.3105, 0.7264, 0.3672, 0.7105, 0.3677, 0.7589, 0.8279, 0.6003, 0.859, 0.5838, 0.8791, 0.6888, 0.805, 0.7858, 0.8247, 0.7377, 0.842, 0.7833, 0.7532, 0.8879, 0.7609, 0.8769, 0.7936, 0.9013, 0.8415, 0.7139, 0.8791, 0.6888, 0.8867, 0.7299, 0.7609, 0.8769, 0.7685, 0.8612, 0.8006, 0.8855, 0.8791, 0.6888, 0.8952, 0.6826, 0.9038, 0.7204, 0.8247, 0.7377, 0.8415, 0.7139, 0.854, 0.7624, 0.7857, 0.8254, 0.805, 0.7858, 0.8232, 0.8279, 0.7685, 0.8612, 0.7857, 0.8254, 0.8105, 0.8598, 0.8006, 0.8855, 0.8377, 0.8963, 0.8292, 0.9178, 0.8867, 0.7299, 0.9038, 0.7204, 0.9142, 0.7401, 0.7887, 0.9107, 0.7936, 0.9013, 0.8292, 0.9178, 0.842, 0.7833, 0.854, 0.7624, 0.8703, 0.788, 0.3618, 0.2263, 0.3869, 0.2197, 0.3887, 0.2289, 0.854, 0.7624, 0.8867, 0.7299, 0.8948, 0.755, 0.8232, 0.8279, 0.842, 0.7833, 0.8616, 0.806, 0.3345, 0.2261, 0.3396, 0.2204, 0.3499, 0.2377, 0.4244, 0.2254, 0.4428, 0.2197, 0.4368, 0.2412, 0.8703, 0.788, 0.8948, 0.755, 0.9132, 0.7807, 0.8269, 0.926, 0.8292, 0.9178, 0.8553, 0.9244, 0.8616, 0.806, 0.8703, 0.788, 0.8918, 0.8121, 0.8377, 0.8963, 0.8594, 0.9015, 0.8553, 0.9244, 0.8948, 0.755, 0.9142, 0.7401, 0.9313, 0.7638, 0.8505, 0.8462, 0.8616, 0.806, 0.8841, 0.8279, 0.397, 0.2253, 0.3972, 0.2371, 0.3935, 0.2343, 0.9132, 0.7807, 0.9313, 0.7973, 0.9166, 0.8216, 0.8553, 0.9244, 0.8848, 0.9234, 0.8849, 0.9343, 0.8918, 0.8121, 0.9166, 0.8216, 0.9074, 0.8393, 0.8594, 0.9015, 0.8846, 0.9021, 0.8848, 0.9234, 0.9313, 0.7638, 0.9463, 0.7804, 0.9313, 0.7973, 0.8724, 0.8581, 0.8841, 0.8279, 0.9074, 0.8393, 0.8653, 0.88, 0.8724, 0.8581, 0.8945, 0.8719, 0.8653, 0.88, 0.889, 0.8855, 0.8846, 0.9021, 0.8848, 0.9234, 0.8846, 0.9021, 0.9026, 0.9054, 0.9463, 0.7804, 0.9661, 0.7973, 0.9532, 0.8118, 0.9074, 0.8393, 0.935, 0.8393, 0.9202, 0.8735, 0.8945, 0.8719, 0.9202, 0.8735, 0.9096, 0.8898, 0.889, 0.8855, 0.9096, 0.8898, 0.9026, 0.9054, 0.9313, 0.7973, 0.9532, 0.8118, 0.9417, 0.8282, 0.8849, 0.9343, 0.8848, 0.9234, 0.9052, 0.9252, 0.9166, 0.8216, 0.9417, 0.8282, 0.935, 0.8393, 0.935, 0.8393, 0.9524, 0.8402, 0.9431, 0.8698, 0.9202, 0.8735, 0.9428, 0.8802, 0.9321, 0.8956, 0.9096, 0.8898, 0.9321, 0.8956, 0.9214, 0.9076, 0.9532, 0.8118, 0.9653, 0.8182, 0.9569, 0.831, 0.9052, 0.9252, 0.9229, 0.9191, 0.9253, 0.9249, 0.9417, 0.8282, 0.9569, 0.831, 0.9524, 0.8402, 0.9052, 0.9252, 0.9026, 0.9054, 0.9214, 0.9076, 0.9661, 0.7973, 0.9762, 0.8079, 0.9653, 0.8182, 0.9515, 0.882, 0.9616, 0.8855, 0.9593, 0.8922, 0.9702, 0.8248, 0.9762, 0.8289, 0.9706, 0.8388, 0.952, 0.9081, 0.9622, 0.9007, 0.9646, 0.9055, 0.9616, 0.8363, 0.9697, 0.8403, 0.9677, 0.8446, 0.9473, 0.8947, 0.9589, 0.8907, 0.9622, 0.9007, 0.9811, 0.8137, 0.9847, 0.8177, 0.9762, 0.8289, 0.9592, 0.8414, 0.9677, 0.8446, 0.9636, 0.859, 0.9578, 0.874, 0.9667, 0.8788, 0.9616, 0.8855, 0.9741, 0.9008, 0.9724, 0.8973, 0.9837, 0.8917, 0.9844, 0.8362, 0.9905, 0.8372, 0.9897, 0.8412, 0.9724, 0.8973, 0.9693, 0.8891, 0.9822, 0.8873, 0.9812, 0.8426, 0.9884, 0.8424, 0.9883, 0.8489, 0.9735, 0.8562, 0.9819, 0.8562, 0.981, 0.8605, 0.9721, 0.8861, 0.9832, 0.8869, 0.9832, 0.8911, 0.9844, 0.8362, 0.9831, 0.8295, 0.9922, 0.8331, 0.9428, 0.8802, 0.9578, 0.874, 0.9515, 0.882, 0.9524, 0.8402, 0.9592, 0.8414, 0.9538, 0.8583, 0.9653, 0.8182, 0.9762, 0.8079, 0.9811, 0.8137, 0.9214, 0.9076, 0.9473, 0.8947, 0.952, 0.9081, 0.9524, 0.8402, 0.9569, 0.831, 0.9616, 0.8363, 0.9253, 0.9249, 0.9229, 0.9191, 0.952, 0.9081, 0.9569, 0.831, 0.9653, 0.8182, 0.9702, 0.8248, 0.9321, 0.8956, 0.9515, 0.882, 0.9473, 0.8947, 0.9762, 0.8289, 0.9831, 0.8295, 0.9844, 0.8362, 0.9616, 0.8855, 0.9721, 0.8861, 0.97, 0.892, 0.9667, 0.8788, 0.977, 0.8806, 0.9721, 0.8861, 0.9677, 0.8446, 0.9783, 0.8473, 0.9735, 0.8562, 0.9847, 0.8177, 0.9884, 0.8251, 0.9831, 0.8295, 0.9622, 0.9007, 0.9589, 0.8907, 0.9693, 0.8891, 0.9706, 0.8388, 0.9831, 0.8375, 0.9812, 0.8426, 0.9646, 0.9055, 0.9622, 0.9007, 0.9724, 0.8973, 0.6258, 0.2358, 0.6307, 0.238, 0.629, 0.2379, 0.8443, 0.8509, 0.8399, 0.8674, 0.8105, 0.8598, 0.8373, 0.8902, 0.8006, 0.8855, 0.8105, 0.8598, 0.8373, 0.8902, 0.8409, 0.8915, 0.8377, 0.8963, 0.8443, 0.8509, 0.8232, 0.8279, 0.8505, 0.8462, 0.8542, 0.8561, 0.8724, 0.8581, 0.8653, 0.88, 0.8463, 0.8923, 0.8464, 0.8723, 0.8653, 0.88, 0.8463, 0.8923, 0.8594, 0.9015, 0.8377, 0.8963, 0.8542, 0.8561, 0.849, 0.8527, 0.8505, 0.8462, 0.347, 0.2437, 0.3499, 0.2377, 0.3579, 0.2472, 0.4196, 0.2432, 0.4368, 0.2412, 0.43, 0.2512, 0.3972, 0.2371, 0.3959, 0.247, 0.3917, 0.2445, 0.3681, 0.2423, 0.3728, 0.2492, 0.3579, 0.2472, 0.3309, 0.2307, 0.3345, 0.2261, 0.347, 0.2437, 0.397, 0.2253, 0.4244, 0.2254, 0.4196, 0.2432, 0.3925, 0.2238, 0.3935, 0.2343, 0.3887, 0.2289, 0.3618, 0.2263, 0.3681, 0.2423, 0.3499, 0.2377, 0.4159, 0.2528, 0.43, 0.2512, 0.4217, 0.258, 0.3959, 0.247, 0.3894, 0.2543, 0.3869, 0.2516, 0.3728, 0.2492, 0.3743, 0.2543, 0.3663, 0.2533, 0.3917, 0.2445, 0.3869, 0.2516, 0.3849, 0.2486, 0.3681, 0.2423, 0.3887, 0.2289, 0.3879, 0.2403, 0.3447, 0.2487, 0.347, 0.2437, 0.3558, 0.2523, 0.4196, 0.2432, 0.4159, 0.2528, 0.3959, 0.247, 0.3935, 0.2343, 0.3917, 0.2445, 0.3879, 0.2403, 0.3869, 0.2516, 0.3842, 0.2553, 0.3837, 0.2536, 0.4127, 0.2595, 0.4096, 0.2623, 0.4021, 0.2599, 0.3646, 0.2612, 0.3653, 0.2566, 0.3717, 0.2597, 0.3743, 0.2543, 0.3849, 0.2486, 0.3837, 0.2536, 0.3558, 0.2523, 0.3579, 0.2472, 0.3663, 0.2533, 0.3728, 0.2492, 0.3879, 0.2403, 0.3849, 0.2486, 0.3544, 0.2565, 0.3558, 0.2523, 0.3653, 0.2566, 0.4159, 0.2528, 0.4127, 0.2595, 0.4, 0.2556, 0.3851, 0.2568, 0.3787, 0.2612, 0.3782, 0.2596, 0.3719, 0.2611, 0.3717, 0.2597, 0.3782, 0.2596, 0.3842, 0.2553, 0.3782, 0.2596, 0.3781, 0.2578, 0.3782, 0.2596, 0.3717, 0.2597, 0.3722, 0.258, 0.3743, 0.2543, 0.3781, 0.2578, 0.3722, 0.258, 0.3894, 0.2543, 0.3851, 0.2568, 0.3842, 0.2553, 0.4127, 0.2595, 0.4217, 0.258, 0.4162, 0.2626, 0.3653, 0.2566, 0.3663, 0.2533, 0.3722, 0.258, 0.4405, 0.01359, 0.4326, 0.02719, 0.4483, 0.02719, 0.4326, 0.02719, 0.4248, 0.01359, 0.4169, 0.02719, 0.3777, 0.01359, 0.3698, 0.02719, 0.3855, 0.02719, 0.3934, 0.01359, 0.3855, 0.02719, 0.4012, 0.02719, 0.4091, 0.01359, 0.4012, 0.02719, 0.4169, 0.02719, 0.4326, 0.02719, 0.4169, 0.02719, 0.4248, 0.04079, 0.4483, 0.02719, 0.4326, 0.02719, 0.4405, 0.04079, 0.3855, 0.02719, 0.3698, 0.02719, 0.3777, 0.04079, 0.4012, 0.02719, 0.3855, 0.02719, 0.3934, 0.04079, 0.4169, 0.02719, 0.4012, 0.02719, 0.4091, 0.04079, 0.4326, 0.02719, 0.4248, 0.04079, 0.4405, 0.04079, 0.4483, 0.02719, 0.4405, 0.04079, 0.4562, 0.04079, 0.3855, 0.02719, 0.3777, 0.04079, 0.3934, 0.04079, 0.4012, 0.02719, 0.3934, 0.04079, 0.4091, 0.04079, 0.4169, 0.02719, 0.4091, 0.04079, 0.4248, 0.04079, 0.4405, 0.04079, 0.4248, 0.04079, 0.4326, 0.05439, 0.4562, 0.04079, 0.4405, 0.04079, 0.4483, 0.05439, 0.3934, 0.04079, 0.3777, 0.04079, 0.3855, 0.05439, 0.4091, 0.04079, 0.3934, 0.04079, 0.4012, 0.05439, 0.4248, 0.04079, 0.4091, 0.04079, 0.4169, 0.05439])
me_plane.materials.append(mat_cheetah)
me_plane.materials.append(mat_cheetahnew)
me_plane.use_remesh_preserve_volume = False
me_plane.use_remesh_preserve_attributes = False
me_plane.use_mirror_vertex_groups = False
me_plane.update()

# ---- objects
ob_light = bpy.data.objects.new('Light', light_light)
ob_empty = bpy.data.objects.new('Empty', None)
ob_empty_001 = bpy.data.objects.new('Empty.001', None)
ob_cheetah = bpy.data.objects.new('Cheetah', me_plane)
ob_empty_002 = bpy.data.objects.new('Empty.002', None)
ob_empty_003 = bpy.data.objects.new('Empty.003', None)
ob_empty_004 = bpy.data.objects.new('Empty.004', None)
ob_empty_005 = bpy.data.objects.new('Empty.005', None)

# ---- transforms, parenting, visibility, modifiers, constraints
ob_light.location = (4.076, 1.005, 5.904)
ob_light.rotation_euler = (0.6503, 0.05522, 1.866)
ob_light.lock_rotations_4d = False
ob_light.empty_display_type = 'ARROWS'
ob_light.color = (0.0, 0.0, 0.0, 0.0)
ob_light.lineart.crease_threshold = 0.0
ob_empty.location = (0.8395, 1.41e-08, -0.1049)
ob_empty.rotation_euler = (1.571, -0.0, -0.0)
ob_empty.empty_display_type = 'IMAGE'
ob_empty.empty_display_size = 5.0
ob_empty.empty_image_depth = 'BACK'
ob_empty.show_empty_image_perspective = False
ob_empty.empty_image_side = 'FRONT'
ob_empty.lineart.crease_threshold = 0.0
ob_empty_001.location = (3.888e-16, -1.307, 1.751)
ob_empty_001.rotation_euler = (1.571, -0.0, 1.571)
ob_empty_001.empty_display_type = 'IMAGE'
ob_empty_001.empty_display_size = 5.0
ob_empty_001.empty_image_depth = 'BACK'
ob_empty_001.show_empty_image_perspective = False
ob_empty_001.empty_image_side = 'FRONT'
ob_empty_001.lineart.crease_threshold = 0.0
ob_cheetah.location = (0.0, 0.0, 0.0)
ob_cheetah.rotation_euler = (1.571, -0.0, 0.0)
ob_cheetah.lineart.crease_threshold = 0.0
_m = ob_cheetah.modifiers.new('Mirror', 'MIRROR')
_m.use_axis = (False, False, True)
_m.use_clip = True
ob_empty_002.location = (0.5387, 0.01187, 0.9423)
ob_empty_002.rotation_euler = (1.571, 0.0, 0.0)
ob_empty_002.scale = (0.5555, 0.5555, 0.5555)
ob_empty_002.empty_display_type = 'IMAGE'
ob_empty_002.empty_display_size = 5.0
ob_empty_002.empty_image_depth = 'BACK'
ob_empty_002.show_empty_image_perspective = False
ob_empty_002.empty_image_side = 'FRONT'
ob_empty_002.lineart.crease_threshold = 0.0
ob_empty_003.location = (0.783, 0.005082, 1.242)
ob_empty_003.rotation_euler = (1.571, -0.0, 1.571)
ob_empty_003.scale = (0.1623, 0.1623, 0.1623)
ob_empty_003.empty_display_type = 'IMAGE'
ob_empty_003.empty_display_size = 5.0
ob_empty_003.empty_image_depth = 'BACK'
ob_empty_003.show_empty_image_perspective = False
ob_empty_003.empty_image_side = 'FRONT'
ob_empty_003.lineart.crease_threshold = 0.0
ob_empty_004.location = (0.5436, 0.0, 0.7668)
ob_empty_004.rotation_euler = (1.571, -6.275e-10, 0.0)
ob_empty_004.scale = (0.6612, 0.6612, 0.6612)
ob_empty_004.empty_display_type = 'IMAGE'
ob_empty_004.empty_display_size = 5.0
ob_empty_004.empty_image_depth = 'BACK'
ob_empty_004.show_empty_image_perspective = False
ob_empty_004.empty_image_side = 'FRONT'
ob_empty_004.lineart.crease_threshold = 0.0
ob_empty_005.location = (0.8128, -1.829e-07, 1.361)
ob_empty_005.rotation_euler = (1.571, -0.0, -0.0)
ob_empty_005.scale = (0.1162, 0.1162, 0.1162)
ob_empty_005.empty_display_type = 'IMAGE'
ob_empty_005.empty_display_size = 5.0
ob_empty_005.empty_image_depth = 'BACK'
ob_empty_005.show_empty_image_perspective = False
ob_empty_005.empty_image_side = 'FRONT'
ob_empty_005.lineart.crease_threshold = 0.0

# ---- collection membership
col_collection.objects.link(ob_light)
col_collection.objects.link(ob_empty)
col_collection.objects.link(ob_empty_001)
col_collection.objects.link(ob_cheetah)
col_collection.objects.link(ob_empty_002)
col_collection.objects.link(ob_empty_003)
col_collection.objects.link(ob_empty_004)
col_collection.objects.link(ob_empty_005)

# ---- scene / render settings (as saved in the file)
scene.frame_start = 1; scene.frame_end = 250; scene.frame_set(0)
scene.render.engine = 'BLENDER_EEVEE_NEXT'
scene.cycles.use_denoising = False
scene.cycles.samples = 128
scene.cycles.sampling_pattern = 'TABULATED_SOBOL'
scene.cycles.use_adaptive_sampling = False
scene.cycles.use_light_tree = False
scene.view_settings.view_transform = 'Filmic'
bpy.context.view_layer.update()

# ---- added for rendering (the .blend has no active camera): camera
cam_auto = bpy.data.cameras.new('AutoCamera')
cam_auto.lens = 50.0
cam_auto.sensor_width = 36.0
cam_auto.clip_end = 1000.0
ob_auto_camera = bpy.data.objects.new('AutoCamera', cam_auto)
scene.collection.objects.link(ob_auto_camera)
ob_auto_camera.location = (1.57896, -2.02596, 1.84536)
ob_auto_camera.rotation_euler = (1.09748, -7.21219e-08, 0.694738)
scene.camera = ob_auto_camera
bpy.context.view_layer.update()
